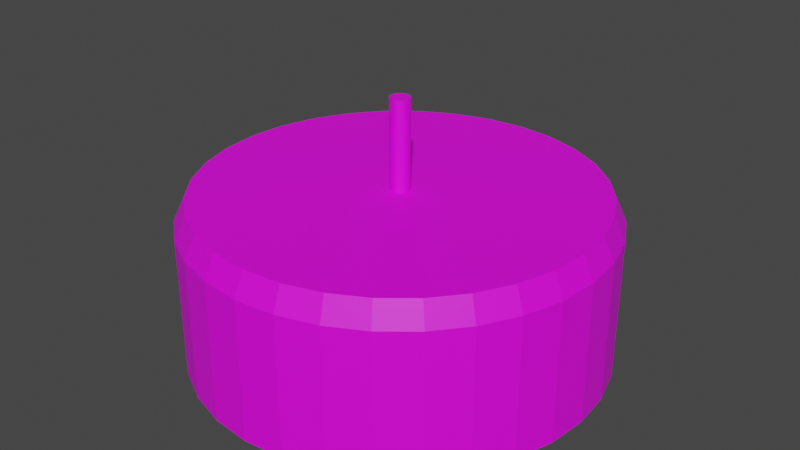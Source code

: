 # Source: low-poly-cake.blend  (saved by Blender 3.2.14; exported with 4.5.12 LTS)
import bpy
from mathutils import Matrix  # noqa: F401  (used for matrix-valued properties, if any)

bpy.ops.wm.read_factory_settings(use_empty=True)
scene = bpy.context.scene
scene.name = 'Scene'

# ---- images (referenced by path relative to the original .blend; pixels are not part of the script)
import os
ASSET_DIR = os.environ.get("B2B_ASSET_DIR", "")  # directory of the original .blend (textures are referenced by path, not embedded)
HERE = os.path.dirname(os.path.abspath(__file__))  # packed textures are extracted next to this script under _unpacked/

def load_image(name, relpath, width, height, colorspace="sRGB"):
    """Load a texture the original file referenced (path relative to the .blend, or extracted next to this script)."""
    p = next((c for c in (os.path.join(HERE, relpath), os.path.join(ASSET_DIR, relpath)) if relpath and os.path.exists(c)), "")
    if p:
        img = bpy.data.images.load(p, check_existing=True)
        img.name = name
    else:  # same state as the original file: an image datablock whose file is absent (Cycles renders it pink)
        img = bpy.data.images.new(name, width, height)
        img.source = "FILE"
        img.filepath = "//" + (relpath or name)
    img.colorspace_settings.name = colorspace
    return img
img_caketexture = load_image('cakeTexture', 'textures/cakeTexture.png', 1024, 1024, 'sRGB')
img_candeltexture = load_image('candelTexture', 'textures/candelTexture.png', 1024, 1024, 'sRGB')

# ---- materials (node trees are filled in below, after node groups)
mat_material_002 = bpy.data.materials.new('Material.002')
mat_material_002.use_transparent_shadow = False
mat_material_001 = bpy.data.materials.new('Material.001')
mat_material_001.use_transparent_shadow = False

# ---- material node trees
mat_material_002.use_nodes = True; mat_material_002.node_tree.nodes.clear()
_N = mat_material_002.node_tree.nodes; _L = mat_material_002.node_tree.links
n0 = _N.new('ShaderNodeBsdfPrincipled'); n0.name = 'Principled BSDF'; n0.location = (10, 300)
n0.distribution = 'GGX'
n0.subsurface_method = 'RANDOM_WALK_SKIN'
n0.inputs[3].default_value = 1.45
n0.inputs[27].default_value = (0.0, 0.0, 0.0, 1.0)
n0.inputs[28].default_value = 1.0
n1 = _N.new('ShaderNodeOutputMaterial'); n1.name = 'Material Output'; n1.location = (320, 270)
n2 = _N.new('ShaderNodeTexImage'); n2.name = 'Image Texture'; n2.location = (-440, 210)
n2.label = 'BASE COLOR'
n2.image = img_caketexture
_L.new(n0.outputs[0], n1.inputs[0])
_L.new(n2.outputs[0], n0.inputs[0])
n1.is_active_output = True
mat_material_001.use_nodes = True; mat_material_001.node_tree.nodes.clear()
_N = mat_material_001.node_tree.nodes; _L = mat_material_001.node_tree.links
n0 = _N.new('ShaderNodeBsdfPrincipled'); n0.name = 'Principled BSDF'; n0.location = (10, 300)
n0.distribution = 'GGX'
n0.subsurface_method = 'RANDOM_WALK_SKIN'
n0.inputs[3].default_value = 1.45
n0.inputs[27].default_value = (0.0, 0.0, 0.0, 1.0)
n0.inputs[28].default_value = 1.0
n1 = _N.new('ShaderNodeOutputMaterial'); n1.name = 'Material Output'; n1.location = (320, 270)
n2 = _N.new('ShaderNodeTexImage'); n2.name = 'Image Texture'; n2.location = (-440, 210)
n2.label = 'BASE COLOR'
n2.image = img_candeltexture
_L.new(n0.outputs[0], n1.inputs[0])
_L.new(n2.outputs[0], n0.inputs[0])
n1.is_active_output = True

# ---- world
world_world = bpy.data.worlds.new('World'); scene.world = world_world
world_world.use_nodes = True; world_world.node_tree.nodes.clear()
_N = world_world.node_tree.nodes; _L = world_world.node_tree.links
n0 = _N.new('ShaderNodeOutputWorld'); n0.name = 'World Output'; n0.location = (300, 300)
n1 = _N.new('ShaderNodeBackground'); n1.name = 'Background'; n1.location = (10, 300)
n1.inputs[0].default_value = (0.05088, 0.05088, 0.05088, 1.0)
_L.new(n1.outputs[0], n0.inputs[0])
n0.is_active_output = True
world_world.color = (0.05088, 0.05088, 0.05088)
world_world.use_sun_shadow = False
world_world.sun_shadow_jitter_overblur = 0.0

# ---- meshes
me_cylinder = bpy.data.meshes.new('Cylinder')
me_cylinder.from_pydata([(0.0, 1.0, -0.09035), (0.0, 1.0, -0.09035), (0.0, 1.0, -0.09035), (0.1951, 0.9808, -0.09035), (0.1951, 0.9808, -0.09035), (0.1951, 0.9808, -0.09035), (0.3827, 0.9239, -0.09035), (0.3827, 0.9239, -0.09035), (0.3827, 0.9239, -0.09035), (0.5556, 0.8315, -0.09035), (0.5556, 0.8315, -0.09035), (0.5556, 0.8315, -0.09035), (0.7071, 0.7071, -0.09035), (0.7071, 0.7071, -0.09035), (0.7071, 0.7071, -0.09035), (0.8315, 0.5556, -0.09035), (0.8315, 0.5556, -0.09035), (0.8315, 0.5556, -0.09035), (0.9239, 0.3827, -0.09035), (0.9239, 0.3827, -0.09035), (0.9239, 0.3827, -0.09035), (0.9808, 0.1951, -0.09035), (0.9808, 0.1951, -0.09035), (0.9808, 0.1951, -0.09035), (1.0, -4.371e-08, -0.09035), (1.0, -4.371e-08, -0.09035), (1.0, -4.371e-08, -0.09035), (0.9808, -0.1951, -0.09035), (0.9808, -0.1951, -0.09035), (0.9808, -0.1951, -0.09035), (0.9239, -0.3827, -0.09035), (0.9239, -0.3827, -0.09035), (0.9239, -0.3827, -0.09035), (0.8315, -0.5556, -0.09035), (0.8315, -0.5556, -0.09035), (0.8315, -0.5556, -0.09035), (0.7071, -0.7071, -0.09035), (0.7071, -0.7071, -0.09035), (0.7071, -0.7071, -0.09035), (0.5556, -0.8315, -0.09035), (0.5556, -0.8315, -0.09035), (0.5556, -0.8315, -0.09035), (0.3827, -0.9239, -0.09035), (0.3827, -0.9239, -0.09035), (0.3827, -0.9239, -0.09035), (0.1951, -0.9808, -0.09035), (0.1951, -0.9808, -0.09035), (0.1951, -0.9808, -0.09035), (-8.742e-08, -1.0, -0.09035), (-8.742e-08, -1.0, -0.09035), (-8.742e-08, -1.0, -0.09035), (-0.1951, -0.9808, -0.09035), (-0.1951, -0.9808, -0.09035), (-0.1951, -0.9808, -0.09035), (-0.3827, -0.9239, -0.09035), (-0.3827, -0.9239, -0.09035), (-0.3827, -0.9239, -0.09035), (-0.5556, -0.8315, -0.09035), (-0.5556, -0.8315, -0.09035), (-0.5556, -0.8315, -0.09035), (-0.7071, -0.7071, -0.09035), (-0.7071, -0.7071, -0.09035), (-0.7071, -0.7071, -0.09035), (-0.8315, -0.5556, -0.09035), (-0.8315, -0.5556, -0.09035), (-0.8315, -0.5556, -0.09035), (-0.9239, -0.3827, -0.09035), (-0.9239, -0.3827, -0.09035), (-0.9239, -0.3827, -0.09035), (-0.9808, -0.1951, -0.09035), (-0.9808, -0.1951, -0.09035), (-0.9808, -0.1951, -0.09035), (-1.0, 1.192e-08, -0.09035), (-1.0, 1.192e-08, -0.09035), (-1.0, 1.192e-08, -0.09035), (-0.9808, 0.1951, -0.09035), (-0.9808, 0.1951, -0.09035), (-0.9808, 0.1951, -0.09035), (-0.9239, 0.3827, -0.09035), (-0.9239, 0.3827, -0.09035), (-0.9239, 0.3827, -0.09035), (-0.8315, 0.5556, -0.09035), (-0.8315, 0.5556, -0.09035), (-0.8315, 0.5556, -0.09035), (-0.7071, 0.7071, -0.09035), (-0.7071, 0.7071, -0.09035), (-0.7071, 0.7071, -0.09035), (-0.5556, 0.8315, -0.09035), (-0.5556, 0.8315, -0.09035), (-0.5556, 0.8315, -0.09035), (-0.3827, 0.9239, -0.09035), (-0.3827, 0.9239, -0.09035), (-0.3827, 0.9239, -0.09035), (-0.1951, 0.9808, -0.09035), (-0.1951, 0.9808, -0.09035), (-0.1951, 0.9808, -0.09035), (-2.844e-08, 0.9473, 2.111), (-2.844e-08, 0.9473, 2.111), (-2.844e-08, 0.9473, 2.111), (0.0, 1.0, 1.8), (0.0, 1.0, 1.8), (0.0, 1.0, 1.8), (0.0, 1.0, 1.8), (0.1848, 0.9291, 2.111), (0.1848, 0.9291, 2.111), (0.1848, 0.9291, 2.111), (0.1951, 0.9808, 1.8), (0.1951, 0.9808, 1.8), (0.1951, 0.9808, 1.8), (0.1951, 0.9808, 1.8), (0.3625, 0.8752, 2.111), (0.3625, 0.8752, 2.111), (0.3625, 0.8752, 2.111), (0.3827, 0.9239, 1.8), (0.3827, 0.9239, 1.8), (0.3827, 0.9239, 1.8), (0.3827, 0.9239, 1.8), (0.5263, 0.7876, 2.111), (0.5263, 0.7876, 2.111), (0.5263, 0.7876, 2.111), (0.5556, 0.8315, 1.8), (0.5556, 0.8315, 1.8), (0.5556, 0.8315, 1.8), (0.5556, 0.8315, 1.8), (0.6698, 0.6698, 2.111), (0.6698, 0.6698, 2.111), (0.6698, 0.6698, 2.111), (0.7071, 0.7071, 1.8), (0.7071, 0.7071, 1.8), (0.7071, 0.7071, 1.8), (0.7071, 0.7071, 1.8), (0.7876, 0.5263, 2.111), (0.7876, 0.5263, 2.111), (0.7876, 0.5263, 2.111), (0.8315, 0.5556, 1.8), (0.8315, 0.5556, 1.8), (0.8315, 0.5556, 1.8), (0.8315, 0.5556, 1.8), (0.8752, 0.3625, 2.111), (0.8752, 0.3625, 2.111), (0.8752, 0.3625, 2.111), (0.9239, 0.3827, 1.8), (0.9239, 0.3827, 1.8), (0.9239, 0.3827, 1.8), (0.9239, 0.3827, 1.8), (0.9291, 0.1848, 2.111), (0.9291, 0.1848, 2.111), (0.9291, 0.1848, 2.111), (0.9808, 0.1951, 1.8), (0.9808, 0.1951, 1.8), (0.9808, 0.1951, 1.8), (0.9808, 0.1951, 1.8), (0.9473, -3.901e-08, 2.111), (0.9473, -3.901e-08, 2.111), (0.9473, -3.901e-08, 2.111), (1.0, -4.371e-08, 1.8), (1.0, -4.371e-08, 1.8), (1.0, -4.371e-08, 1.8), (1.0, -4.371e-08, 1.8), (0.9291, -0.1848, 2.111), (0.9291, -0.1848, 2.111), (0.9291, -0.1848, 2.111), (0.9808, -0.1951, 1.8), (0.9808, -0.1951, 1.8), (0.9808, -0.1951, 1.8), (0.9808, -0.1951, 1.8), (0.8752, -0.3625, 2.111), (0.8752, -0.3625, 2.111), (0.8752, -0.3625, 2.111), (0.9239, -0.3827, 1.8), (0.9239, -0.3827, 1.8), (0.9239, -0.3827, 1.8), (0.9239, -0.3827, 1.8), (0.7876, -0.5263, 2.111), (0.7876, -0.5263, 2.111), (0.7876, -0.5263, 2.111), (0.8315, -0.5556, 1.8), (0.8315, -0.5556, 1.8), (0.8315, -0.5556, 1.8), (0.8315, -0.5556, 1.8), (0.6698, -0.6698, 2.111), (0.6698, -0.6698, 2.111), (0.6698, -0.6698, 2.111), (0.7071, -0.7071, 1.8), (0.7071, -0.7071, 1.8), (0.7071, -0.7071, 1.8), (0.7071, -0.7071, 1.8), (0.5263, -0.7876, 2.111), (0.5263, -0.7876, 2.111), (0.5263, -0.7876, 2.111), (0.5556, -0.8315, 1.8), (0.5556, -0.8315, 1.8), (0.5556, -0.8315, 1.8), (0.5556, -0.8315, 1.8), (0.3625, -0.8752, 2.111), (0.3625, -0.8752, 2.111), (0.3625, -0.8752, 2.111), (0.3827, -0.9239, 1.8), (0.3827, -0.9239, 1.8), (0.3827, -0.9239, 1.8), (0.3827, -0.9239, 1.8), (0.1848, -0.9291, 2.111), (0.1848, -0.9291, 2.111), (0.1848, -0.9291, 2.111), (0.1951, -0.9808, 1.8), (0.1951, -0.9808, 1.8), (0.1951, -0.9808, 1.8), (0.1951, -0.9808, 1.8), (-7.8e-08, -0.9473, 2.111), (-7.8e-08, -0.9473, 2.111), (-7.8e-08, -0.9473, 2.111), (-8.742e-08, -1.0, 1.8), (-8.742e-08, -1.0, 1.8), (-8.742e-08, -1.0, 1.8), (-8.742e-08, -1.0, 1.8), (-0.1848, -0.9291, 2.111), (-0.1848, -0.9291, 2.111), (-0.1848, -0.9291, 2.111), (-0.1951, -0.9808, 1.8), (-0.1951, -0.9808, 1.8), (-0.1951, -0.9808, 1.8), (-0.1951, -0.9808, 1.8), (-0.3625, -0.8752, 2.111), (-0.3625, -0.8752, 2.111), (-0.3625, -0.8752, 2.111), (-0.3827, -0.9239, 1.8), (-0.3827, -0.9239, 1.8), (-0.3827, -0.9239, 1.8), (-0.3827, -0.9239, 1.8), (-0.5263, -0.7876, 2.111), (-0.5263, -0.7876, 2.111), (-0.5263, -0.7876, 2.111), (-0.5556, -0.8315, 1.8), (-0.5556, -0.8315, 1.8), (-0.5556, -0.8315, 1.8), (-0.5556, -0.8315, 1.8), (-0.6698, -0.6698, 2.111), (-0.6698, -0.6698, 2.111), (-0.6698, -0.6698, 2.111), (-0.7071, -0.7071, 1.8), (-0.7071, -0.7071, 1.8), (-0.7071, -0.7071, 1.8), (-0.7071, -0.7071, 1.8), (-0.7876, -0.5263, 2.111), (-0.7876, -0.5263, 2.111), (-0.7876, -0.5263, 2.111), (-0.8315, -0.5556, 1.8), (-0.8315, -0.5556, 1.8), (-0.8315, -0.5556, 1.8), (-0.8315, -0.5556, 1.8), (-0.8752, -0.3625, 2.111), (-0.8752, -0.3625, 2.111), (-0.8752, -0.3625, 2.111), (-0.9239, -0.3827, 1.8), (-0.9239, -0.3827, 1.8), (-0.9239, -0.3827, 1.8), (-0.9239, -0.3827, 1.8), (-0.9291, -0.1848, 2.111), (-0.9291, -0.1848, 2.111), (-0.9291, -0.1848, 2.111), (-0.9808, -0.1951, 1.8), (-0.9808, -0.1951, 1.8), (-0.9808, -0.1951, 1.8), (-0.9808, -0.1951, 1.8), (-0.9473, 1.253e-08, 2.111), (-0.9473, 1.253e-08, 2.111), (-0.9473, 1.253e-08, 2.111), (-1.0, 1.192e-08, 1.8), (-1.0, 1.192e-08, 1.8), (-1.0, 1.192e-08, 1.8), (-1.0, 1.192e-08, 1.8), (-0.9291, 0.1848, 2.111), (-0.9291, 0.1848, 2.111), (-0.9291, 0.1848, 2.111), (-0.9808, 0.1951, 1.8), (-0.9808, 0.1951, 1.8), (-0.9808, 0.1951, 1.8), (-0.9808, 0.1951, 1.8), (-0.8752, 0.3625, 2.111), (-0.8752, 0.3625, 2.111), (-0.8752, 0.3625, 2.111), (-0.9239, 0.3827, 1.8), (-0.9239, 0.3827, 1.8), (-0.9239, 0.3827, 1.8), (-0.9239, 0.3827, 1.8), (-0.7876, 0.5263, 2.111), (-0.7876, 0.5263, 2.111), (-0.7876, 0.5263, 2.111), (-0.8315, 0.5556, 1.8), (-0.8315, 0.5556, 1.8), (-0.8315, 0.5556, 1.8), (-0.8315, 0.5556, 1.8), (-0.6698, 0.6698, 2.111), (-0.6698, 0.6698, 2.111), (-0.6698, 0.6698, 2.111), (-0.7071, 0.7071, 1.8), (-0.7071, 0.7071, 1.8), (-0.7071, 0.7071, 1.8), (-0.7071, 0.7071, 1.8), (-0.5263, 0.7876, 2.111), (-0.5263, 0.7876, 2.111), (-0.5263, 0.7876, 2.111), (-0.5556, 0.8315, 1.8), (-0.5556, 0.8315, 1.8), (-0.5556, 0.8315, 1.8), (-0.5556, 0.8315, 1.8), (-0.3625, 0.8752, 2.111), (-0.3625, 0.8752, 2.111), (-0.3625, 0.8752, 2.111), (-0.3827, 0.9239, 1.8), (-0.3827, 0.9239, 1.8), (-0.3827, 0.9239, 1.8), (-0.3827, 0.9239, 1.8), (-0.1848, 0.9291, 2.111), (-0.1848, 0.9291, 2.111), (-0.1848, 0.9291, 2.111), (-0.1951, 0.9808, 1.8), (-0.1951, 0.9808, 1.8), (-0.1951, 0.9808, 1.8), (-0.1951, 0.9808, 1.8)], [], [(94, 318, 99), (94, 99, 0), (8, 116, 121), (8, 121, 10), (11, 123, 128), (11, 128, 13), (14, 130, 135), (14, 135, 16), (17, 137, 142), (17, 142, 19), (20, 144, 149), (20, 149, 22), (23, 151, 157), (23, 157, 25), (26, 158, 165), (26, 165, 29), (28, 163, 172), (28, 172, 32), (31, 170, 179), (31, 179, 35), (34, 177, 186), (34, 186, 38), (37, 184, 193), (37, 193, 41), (40, 191, 200), (40, 200, 44), (43, 198, 207), (43, 207, 47), (46, 205, 214), (46, 214, 50), (48, 211, 220), (48, 220, 52), (51, 218, 227), (51, 227, 55), (54, 225, 234), (54, 234, 58), (57, 232, 241), (57, 241, 61), (60, 239, 248), (60, 248, 64), (63, 246, 255), (63, 255, 67), (66, 253, 262), (66, 262, 70), (69, 260, 268), (69, 268, 73), (72, 267, 274), (72, 274, 75), (76, 276, 281), (76, 281, 78), (79, 283, 288), (79, 288, 81), (82, 290, 295), (82, 295, 84), (85, 297, 302), (85, 302, 87), (88, 304, 309), (88, 309, 90), (91, 311, 316), (91, 316, 93), (2, 102, 107), (2, 107, 4), (5, 109, 114), (5, 114, 7), (95, 1, 3), (3, 6, 9), (9, 12, 15), (15, 18, 21), (21, 24, 27), (27, 30, 33), (33, 36, 39), (39, 42, 45), (45, 49, 53), (53, 56, 59), (59, 62, 65), (65, 68, 71), (71, 74, 77), (77, 80, 83), (83, 86, 89), (89, 92, 95), (95, 3, 9), (9, 15, 21), (21, 27, 33), (33, 39, 45), (45, 53, 59), (59, 65, 71), (71, 77, 83), (83, 89, 95), (95, 9, 21), (21, 33, 45), (45, 59, 71), (71, 83, 95), (95, 21, 45), (45, 71, 95), (106, 101, 98), (106, 98, 104), (113, 108, 105), (113, 105, 111), (120, 115, 112), (120, 112, 118), (127, 122, 119), (127, 119, 125), (134, 129, 126), (134, 126, 132), (141, 136, 133), (141, 133, 139), (148, 143, 140), (148, 140, 146), (155, 150, 147), (155, 147, 153), (164, 156, 154), (164, 154, 161), (171, 162, 160), (171, 160, 168), (178, 169, 167), (178, 167, 175), (185, 176, 174), (185, 174, 182), (192, 183, 181), (192, 181, 189), (199, 190, 188), (199, 188, 196), (206, 197, 195), (206, 195, 203), (213, 204, 202), (213, 202, 210), (221, 212, 208), (221, 208, 216), (228, 219, 215), (228, 215, 223), (235, 226, 222), (235, 222, 230), (242, 233, 229), (242, 229, 237), (249, 240, 236), (249, 236, 244), (256, 247, 243), (256, 243, 251), (263, 254, 250), (263, 250, 258), (270, 261, 257), (270, 257, 265), (275, 269, 264), (275, 264, 271), (282, 277, 272), (282, 272, 278), (289, 284, 279), (289, 279, 285), (296, 291, 286), (296, 286, 292), (303, 298, 293), (303, 293, 299), (310, 305, 300), (310, 300, 306), (317, 312, 307), (317, 307, 313), (100, 319, 314), (100, 314, 96), (110, 103, 97), (97, 315, 308), (308, 301, 294), (294, 287, 280), (280, 273, 266), (266, 259, 252), (252, 245, 238), (238, 231, 224), (224, 217, 209), (209, 201, 194), (194, 187, 180), (180, 173, 166), (166, 159, 152), (152, 145, 138), (138, 131, 124), (124, 117, 110), (110, 97, 308), (308, 294, 280), (280, 266, 252), (252, 238, 224), (224, 209, 194), (194, 180, 166), (166, 152, 138), (138, 124, 110), (110, 308, 280), (280, 252, 224), (224, 194, 166), (166, 138, 110), (110, 280, 224), (224, 166, 110)])
me_cylinder.polygons.foreach_set('use_smooth', [1, 1, 0, 0, 0, 0, 0, 0, 0, 0, 0, 0, 1, 1, 0, 0, 0, 0, 0, 0, 1, 1, 0, 0, 0, 0, 1, 1, 1, 1, 0, 0, 1, 1, 1, 1, 0, 0, 0, 0, 0, 0, 0, 0, 1, 1, 1, 1, 0, 0, 0, 0, 1, 1, 0, 0, 1, 1, 0, 0, 0, 0, 0, 0, 0, 0, 1, 1, 0, 1, 0, 0, 0, 0, 0, 0, 0, 0, 0, 0, 0, 0, 0, 0, 0, 0, 0, 0, 1, 0, 0, 0, 0, 0, 0, 0, 0, 0, 0, 0, 1, 1, 0, 0, 1, 0, 0, 0, 0, 0, 0, 0, 0, 0, 0, 0, 0, 0, 1, 0, 0, 0, 1, 0, 0, 0, 0, 0, 0, 0, 0, 0, 0, 1, 0, 0, 0, 0, 0, 0, 0, 0, 0, 0, 0, 1, 0, 0, 1, 0, 0, 0, 1, 1, 0, 0, 0, 0, 0, 0, 0, 0, 0, 0, 0, 0, 0, 0, 0, 0, 0, 0, 0, 0, 0, 0, 0, 0, 0, 0, 0, 0, 0, 0, 0, 0, 0, 0])
_uv = me_cylinder.uv_layers.new(name='UVMap')
_uv.uv.foreach_set('vector', [0.03125, 0.5, 0.03125, 0.9727, 0.0, 0.9727, 0.03125, 0.5, 0.0, 0.9727, 0.0, 0.5, 0.9375, 0.5, 0.9375, 0.9727, 0.9062, 0.9727, 0.9375, 0.5, 0.9062, 0.9727, 0.9062, 0.5, 0.9062, 0.5, 0.9062, 0.9727, 0.875, 0.9727, 0.9062, 0.5, 0.875, 0.9727, 0.875, 0.5, 0.875, 0.5, 0.875, 0.9727, 0.8438, 0.9727, 0.875, 0.5, 0.8438, 0.9727, 0.8438, 0.5, 0.8438, 0.5, 0.8438, 0.9727, 0.8125, 0.9727, 0.8438, 0.5, 0.8125, 0.9727, 0.8125, 0.5, 0.8125, 0.5, 0.8125, 0.9727, 0.7812, 0.9727, 0.8125, 0.5, 0.7812, 0.9727, 0.7812, 0.5, 0.7812, 0.5, 0.7812, 0.9727, 0.75, 0.9727, 0.7812, 0.5, 0.75, 0.9727, 0.75, 0.5, 0.75, 0.5, 0.75, 0.9727, 0.7188, 0.9727, 0.75, 0.5, 0.7188, 0.9727, 0.7188, 0.5, 0.7188, 0.5, 0.7188, 0.9727, 0.6875, 0.9727, 0.7188, 0.5, 0.6875, 0.9727, 0.6875, 0.5, 0.6875, 0.5, 0.6875, 0.9727, 0.6562, 0.9727, 0.6875, 0.5, 0.6562, 0.9727, 0.6562, 0.5, 0.6562, 0.5, 0.6562, 0.9727, 0.625, 0.9727, 0.6562, 0.5, 0.625, 0.9727, 0.625, 0.5, 0.625, 0.5, 0.625, 0.9727, 0.5938, 0.9727, 0.625, 0.5, 0.5938, 0.9727, 0.5938, 0.5, 0.5938, 0.5, 0.5938, 0.9727, 0.5625, 0.9727, 0.5938, 0.5, 0.5625, 0.9727, 0.5625, 0.5, 0.5625, 0.5, 0.5625, 0.9727, 0.5312, 0.9727, 0.5625, 0.5, 0.5312, 0.9727, 0.5312, 0.5, 0.5312, 0.5, 0.5312, 0.9727, 0.5, 0.9727, 0.5312, 0.5, 0.5, 0.9727, 0.5, 0.5, 0.5, 0.5, 0.5, 0.9727, 0.4688, 0.9727, 0.5, 0.5, 0.4688, 0.9727, 0.4688, 0.5, 0.4688, 0.5, 0.4688, 0.9727, 0.4375, 0.9727, 0.4688, 0.5, 0.4375, 0.9727, 0.4375, 0.5, 0.4375, 0.5, 0.4375, 0.9727, 0.4062, 0.9727, 0.4375, 0.5, 0.4062, 0.9727, 0.4062, 0.5, 0.4062, 0.5, 0.4062, 0.9727, 0.375, 0.9727, 0.4062, 0.5, 0.375, 0.9727, 0.375, 0.5, 0.375, 0.5, 0.375, 0.9727, 0.3438, 0.9727, 0.375, 0.5, 0.3438, 0.9727, 0.3438, 0.5, 0.3438, 0.5, 0.3438, 0.9727, 0.3125, 0.9727, 0.3438, 0.5, 0.3125, 0.9727, 0.3125, 0.5, 0.3125, 0.5, 0.3125, 0.9727, 0.2812, 0.9727, 0.3125, 0.5, 0.2812, 0.9727, 0.2812, 0.5, 0.2812, 0.5, 0.2812, 0.9727, 0.25, 0.9727, 0.2812, 0.5, 0.25, 0.9727, 0.25, 0.5, 0.25, 0.5, 0.25, 0.9727, 0.2188, 0.9727, 0.25, 0.5, 0.2188, 0.9727, 0.2188, 0.5, 0.2188, 0.5, 0.2188, 0.9727, 0.1875, 0.9727, 0.2188, 0.5, 0.1875, 0.9727, 0.1875, 0.5, 0.1875, 0.5, 0.1875, 0.9727, 0.1562, 0.9727, 0.1875, 0.5, 0.1562, 0.9727, 0.1562, 0.5, 0.1562, 0.5, 0.1562, 0.9727, 0.125, 0.9727, 0.1562, 0.5, 0.125, 0.9727, 0.125, 0.5, 0.125, 0.5, 0.125, 0.9727, 0.09375, 0.9727, 0.125, 0.5, 0.09375, 0.9727, 0.09375, 0.5, 0.09375, 0.5, 0.09375, 0.9727, 0.0625, 0.9727, 0.09375, 0.5, 0.0625, 0.9727, 0.0625, 0.5, 0.0625, 0.5, 0.0625, 0.9727, 0.03125, 0.9727, 0.0625, 0.5, 0.03125, 0.9727, 0.03125, 0.5, 1.0, 0.5, 1.0, 0.9727, 0.9688, 0.9727, 1.0, 0.5, 0.9688, 0.9727, 0.9688, 0.5, 0.9688, 0.5, 0.9688, 0.9727, 0.9375, 0.9727, 0.9688, 0.5, 0.9375, 0.9727, 0.9375, 0.5, 0.7032, 0.4854, 0.75, 0.49, 0.7968, 0.4854, 0.7968, 0.4854, 0.8418, 0.4717, 0.8833, 0.4496, 0.8833, 0.4496, 0.9197, 0.4197, 0.9496, 0.3833, 0.9496, 0.3833, 0.9717, 0.3418, 0.9854, 0.2968, 0.9854, 0.2968, 0.99, 0.25, 0.9854, 0.2032, 0.9854, 0.2032, 0.9717, 0.1582, 0.9496, 0.1167, 0.9496, 0.1167, 0.9197, 0.08029, 0.8833, 0.05045, 0.8833, 0.05045, 0.8418, 0.02827, 0.7968, 0.01461, 0.7968, 0.01461, 0.75, 0.01, 0.7032, 0.01461, 0.7032, 0.01461, 0.6582, 0.02827, 0.6167, 0.05045, 0.6167, 0.05045, 0.5803, 0.08029, 0.5504, 0.1167, 0.5504, 0.1167, 0.5283, 0.1582, 0.5146, 0.2032, 0.5146, 0.2032, 0.51, 0.25, 0.5146, 0.2968, 0.5146, 0.2968, 0.5283, 0.3418, 0.5504, 0.3833, 0.5504, 0.3833, 0.5803, 0.4197, 0.6167, 0.4496, 0.6167, 0.4496, 0.6582, 0.4717, 0.7032, 0.4854, 0.7032, 0.4854, 0.7968, 0.4854, 0.8833, 0.4496, 0.8833, 0.4496, 0.9496, 0.3833, 0.9854, 0.2968, 0.9854, 0.2968, 0.9854, 0.2032, 0.9496, 0.1167, 0.9496, 0.1167, 0.8833, 0.05045, 0.7968, 0.01461, 0.7968, 0.01461, 0.7032, 0.01461, 0.6167, 0.05045, 0.6167, 0.05045, 0.5504, 0.1167, 0.5146, 0.2032, 0.5146, 0.2032, 0.5146, 0.2968, 0.5504, 0.3833, 0.5504, 0.3833, 0.6167, 0.4496, 0.7032, 0.4854, 0.7032, 0.4854, 0.8833, 0.4496, 0.9854, 0.2968, 0.9854, 0.2968, 0.9496, 0.1167, 0.7968, 0.01461, 0.7968, 0.01461, 0.6167, 0.05045, 0.5146, 0.2032, 0.5146, 0.2032, 0.5504, 0.3833, 0.7032, 0.4854, 0.7032, 0.4854, 0.9854, 0.2968, 0.7968, 0.01461, 0.7968, 0.01461, 0.5146, 0.2032, 0.7032, 0.4854, 0.9688, 0.9727, 1.0, 0.9727, 0.9983, 1.0, 0.9688, 0.9727, 0.9983, 1.0, 0.9705, 1.0, 0.9375, 0.9727, 0.9688, 0.9727, 0.967, 1.0, 0.9375, 0.9727, 0.967, 1.0, 0.9392, 1.0, 0.9062, 0.9727, 0.9375, 0.9727, 0.9358, 1.0, 0.9062, 0.9727, 0.9358, 1.0, 0.908, 1.0, 0.875, 0.9727, 0.9062, 0.9727, 0.9045, 1.0, 0.875, 0.9727, 0.9045, 1.0, 0.8767, 1.0, 0.8438, 0.9727, 0.875, 0.9727, 0.8733, 1.0, 0.8438, 0.9727, 0.8733, 1.0, 0.8455, 1.0, 0.8125, 0.9727, 0.8438, 0.9727, 0.842, 1.0, 0.8125, 0.9727, 0.842, 1.0, 0.8142, 1.0, 0.7812, 0.9727, 0.8125, 0.9727, 0.8108, 1.0, 0.7812, 0.9727, 0.8108, 1.0, 0.783, 1.0, 0.75, 0.9727, 0.7812, 0.9727, 0.7795, 1.0, 0.75, 0.9727, 0.7795, 1.0, 0.7517, 1.0, 0.7188, 0.9727, 0.75, 0.9727, 0.7483, 1.0, 0.7188, 0.9727, 0.7483, 1.0, 0.7205, 1.0, 0.6875, 0.9727, 0.7188, 0.9727, 0.717, 1.0, 0.6875, 0.9727, 0.717, 1.0, 0.6892, 1.0, 0.6562, 0.9727, 0.6875, 0.9727, 0.6858, 1.0, 0.6562, 0.9727, 0.6858, 1.0, 0.658, 1.0, 0.625, 0.9727, 0.6562, 0.9727, 0.6545, 1.0, 0.625, 0.9727, 0.6545, 1.0, 0.6267, 1.0, 0.5938, 0.9727, 0.625, 0.9727, 0.6233, 1.0, 0.5938, 0.9727, 0.6233, 1.0, 0.5955, 1.0, 0.5625, 0.9727, 0.5938, 0.9727, 0.592, 1.0, 0.5625, 0.9727, 0.592, 1.0, 0.5642, 1.0, 0.5312, 0.9727, 0.5625, 0.9727, 0.5608, 1.0, 0.5312, 0.9727, 0.5608, 1.0, 0.533, 1.0, 0.5, 0.9727, 0.5312, 0.9727, 0.5295, 1.0, 0.5, 0.9727, 0.5295, 1.0, 0.5017, 1.0, 0.4688, 0.9727, 0.5, 0.9727, 0.4983, 1.0, 0.4688, 0.9727, 0.4983, 1.0, 0.4705, 1.0, 0.4375, 0.9727, 0.4688, 0.9727, 0.467, 1.0, 0.4375, 0.9727, 0.467, 1.0, 0.4392, 1.0, 0.4062, 0.9727, 0.4375, 0.9727, 0.4358, 1.0, 0.4062, 0.9727, 0.4358, 1.0, 0.408, 1.0, 0.375, 0.9727, 0.4062, 0.9727, 0.4045, 1.0, 0.375, 0.9727, 0.4045, 1.0, 0.3767, 1.0, 0.3438, 0.9727, 0.375, 0.9727, 0.3733, 1.0, 0.3438, 0.9727, 0.3733, 1.0, 0.3455, 1.0, 0.3125, 0.9727, 0.3438, 0.9727, 0.342, 1.0, 0.3125, 0.9727, 0.342, 1.0, 0.3142, 1.0, 0.2812, 0.9727, 0.3125, 0.9727, 0.3108, 1.0, 0.2812, 0.9727, 0.3108, 1.0, 0.283, 1.0, 0.25, 0.9727, 0.2812, 0.9727, 0.2795, 1.0, 0.25, 0.9727, 0.2795, 1.0, 0.2517, 1.0, 0.2188, 0.9727, 0.25, 0.9727, 0.2483, 1.0, 0.2188, 0.9727, 0.2483, 1.0, 0.2205, 1.0, 0.1875, 0.9727, 0.2188, 0.9727, 0.217, 1.0, 0.1875, 0.9727, 0.217, 1.0, 0.1892, 1.0, 0.1562, 0.9727, 0.1875, 0.9727, 0.1858, 1.0, 0.1562, 0.9727, 0.1858, 1.0, 0.158, 1.0, 0.125, 0.9727, 0.1562, 0.9727, 0.1545, 1.0, 0.125, 0.9727, 0.1545, 1.0, 0.1267, 1.0, 0.09375, 0.9727, 0.125, 0.9727, 0.1233, 1.0, 0.09375, 0.9727, 0.1233, 1.0, 0.09547, 1.0, 0.0625, 0.9727, 0.09375, 0.9727, 0.09203, 1.0, 0.0625, 0.9727, 0.09203, 1.0, 0.06422, 1.0, 0.03125, 0.9727, 0.0625, 0.9727, 0.06078, 1.0, 0.03125, 0.9727, 0.06078, 1.0, 0.03297, 1.0, 0.0, 0.9727, 0.03125, 0.9727, 0.02953, 1.0, 0.0, 0.9727, 0.02953, 1.0, 0.001717, 1.0, 0.3317, 0.4474, 0.2917, 0.4595, 0.25, 0.4636, 0.25, 0.4636, 0.2083, 0.4595, 0.1683, 0.4474, 0.1683, 0.4474, 0.1313, 0.4276, 0.09895, 0.4011, 0.09895, 0.4011, 0.07238, 0.3687, 0.05264, 0.3317, 0.05264, 0.3317, 0.04048, 0.2917, 0.03638, 0.25, 0.03638, 0.25, 0.04048, 0.2083, 0.05264, 0.1683, 0.05264, 0.1683, 0.07238, 0.1313, 0.09895, 0.09895, 0.09895, 0.09895, 0.1313, 0.07238, 0.1683, 0.05264, 0.1683, 0.05264, 0.2083, 0.04048, 0.25, 0.03638, 0.25, 0.03638, 0.2917, 0.04048, 0.3317, 0.05264, 0.3317, 0.05264, 0.3687, 0.07238, 0.4011, 0.09895, 0.4011, 0.09895, 0.4276, 0.1313, 0.4474, 0.1683, 0.4474, 0.1683, 0.4595, 0.2083, 0.4636, 0.25, 0.4636, 0.25, 0.4595, 0.2917, 0.4474, 0.3317, 0.4474, 0.3317, 0.4276, 0.3687, 0.4011, 0.4011, 0.4011, 0.4011, 0.3687, 0.4276, 0.3317, 0.4474, 0.3317, 0.4474, 0.25, 0.4636, 0.1683, 0.4474, 0.1683, 0.4474, 0.09895, 0.4011, 0.05264, 0.3317, 0.05264, 0.3317, 0.03638, 0.25, 0.05264, 0.1683, 0.05264, 0.1683, 0.09895, 0.09895, 0.1683, 0.05264, 0.1683, 0.05264, 0.25, 0.03638, 0.3317, 0.05264, 0.3317, 0.05264, 0.4011, 0.09895, 0.4474, 0.1683, 0.4474, 0.1683, 0.4636, 0.25, 0.4474, 0.3317, 0.4474, 0.3317, 0.4011, 0.4011, 0.3317, 0.4474, 0.3317, 0.4474, 0.1683, 0.4474, 0.05264, 0.3317, 0.05264, 0.3317, 0.05264, 0.1683, 0.1683, 0.05264, 0.1683, 0.05264, 0.3317, 0.05264, 0.4474, 0.1683, 0.4474, 0.1683, 0.4474, 0.3317, 0.3317, 0.4474, 0.3317, 0.4474, 0.05264, 0.3317, 0.1683, 0.05264, 0.1683, 0.05264, 0.4474, 0.1683, 0.3317, 0.4474])
me_cylinder.materials.append(mat_material_002)
me_cylinder.update()
me_cylinder.normals_split_custom_set([tuple(v) for v in zip(*[iter([-0.09802, 0.9952, 0.0, -0.09802, 0.9952, 0.0, -0.09802, 0.9952, 0.0, -0.09802, 0.9952, 0.0, -0.09802, 0.9952, 0.0, -0.09802, 0.9952, 0.0, 0.4714, 0.8819, 0.0, 0.4714, 0.8819, 0.0, 0.4714, 0.8819, 0.0, 0.4714, 0.8819, 0.0, 0.4714, 0.8819, 0.0, 0.4714, 0.8819, 0.0, 0.6344, 0.773, 0.0, 0.6344, 0.773, 0.0, 0.6344, 0.773, 0.0, 0.6344, 0.773, 0.0, 0.6344, 0.773, 0.0, 0.6344, 0.773, 0.0, 0.773, 0.6344, 0.0, 0.773, 0.6344, 0.0, 0.773, 0.6344, 0.0, 0.773, 0.6344, 0.0, 0.773, 0.6344, 0.0, 0.773, 0.6344, 0.0, 0.8819, 0.4714, 0.0, 0.8819, 0.4714, 0.0, 0.8819, 0.4714, 0.0, 0.8819, 0.4714, 0.0, 0.8819, 0.4714, 0.0, 0.8819, 0.4714, 0.0, 0.9569, 0.2903, 0.0, 0.9569, 0.2903, 0.0, 0.9569, 0.2903, 0.0, 0.9569, 0.2903, 0.0, 0.9569, 0.2903, 0.0, 0.9569, 0.2903, 0.0, 0.9952, 0.09802, 0.0, 0.9952, 0.09802, 0.0, 0.9952, 0.09802, 0.0, 0.9952, 0.09802, 0.0, 0.9952, 0.09802, 0.0, 0.9952, 0.09802, 0.0, 0.9952, -0.09802, 0.0, 0.9952, -0.09802, 0.0, 0.9952, -0.09802, 0.0, 0.9952, -0.09802, 0.0, 0.9952, -0.09802, 0.0, 0.9952, -0.09802, 0.0, 0.9569, -0.2903, 0.0, 0.9569, -0.2903, 0.0, 0.9569, -0.2903, 0.0, 0.9569, -0.2903, 0.0, 0.9569, -0.2903, 0.0, 0.9569, -0.2903, 0.0, 0.8819, -0.4714, 0.0, 0.8819, -0.4714, 0.0, 0.8819, -0.4714, 0.0, 0.8819, -0.4714, 0.0, 0.8819, -0.4714, 0.0, 0.8819, -0.4714, 0.0, 0.773, -0.6344, 0.0, 0.773, -0.6344, 0.0, 0.773, -0.6344, 0.0, 0.773, -0.6344, 0.0, 0.773, -0.6344, 0.0, 0.773, -0.6344, 0.0, 0.6344, -0.773, 0.0, 0.6344, -0.773, 0.0, 0.6344, -0.773, 0.0, 0.6344, -0.773, 0.0, 0.6344, -0.773, 0.0, 0.6344, -0.773, 0.0, 0.4714, -0.8819, 0.0, 0.4714, -0.8819, 0.0, 0.4714, -0.8819, 0.0, 0.4714, -0.8819, 0.0, 0.4714, -0.8819, 0.0, 0.4714, -0.8819, 0.0, 0.2903, -0.9569, 0.0, 0.2903, -0.9569, 0.0, 0.2903, -0.9569, 0.0, 0.2903, -0.9569, 0.0, 0.2903, -0.9569, 0.0, 0.2903, -0.9569, 0.0, 0.09802, -0.9952, 0.0, 0.09802, -0.9952, 0.0, 0.09802, -0.9952, 0.0, 0.09802, -0.9952, 0.0, 0.09802, -0.9952, 0.0, 0.09802, -0.9952, 0.0, -0.09802, -0.9952, 0.0, -0.09802, -0.9952, 0.0, -0.09802, -0.9952, 0.0, -0.09802, -0.9952, 0.0, -0.09802, -0.9952, 0.0, -0.09802, -0.9952, 0.0, -0.2903, -0.9569, 0.0, -0.2903, -0.9569, 0.0, -0.2903, -0.9569, 0.0, -0.2903, -0.9569, 0.0, -0.2903, -0.9569, 0.0, -0.2903, -0.9569, 0.0, -0.4714, -0.8819, 0.0, -0.4714, -0.8819, 0.0, -0.4714, -0.8819, 0.0, -0.4714, -0.8819, 0.0, -0.4714, -0.8819, 0.0, -0.4714, -0.8819, 0.0, -0.6344, -0.773, 0.0, -0.6344, -0.773, 0.0, -0.6344, -0.773, 0.0, -0.6344, -0.773, 0.0, -0.6344, -0.773, 0.0, -0.6344, -0.773, 0.0, -0.773, -0.6344, 0.0, -0.773, -0.6344, 0.0, -0.773, -0.6344, 0.0, -0.773, -0.6344, 0.0, -0.773, -0.6344, 0.0, -0.773, -0.6344, 0.0, -0.8819, -0.4714, 0.0, -0.8819, -0.4714, 0.0, -0.8819, -0.4714, 0.0, -0.8819, -0.4714, 0.0, -0.8819, -0.4714, 0.0, -0.8819, -0.4714, 0.0, -0.9569, -0.2903, 0.0, -0.9569, -0.2903, 0.0, -0.9569, -0.2903, 0.0, -0.9569, -0.2903, 0.0, -0.9569, -0.2903, 0.0, -0.9569, -0.2903, 0.0, -0.9952, -0.09802, 0.0, -0.9952, -0.09802, 0.0, -0.9952, -0.09802, 0.0, -0.9952, -0.09802, 0.0, -0.9952, -0.09802, 0.0, -0.9952, -0.09802, 0.0, -0.9952, 0.09802, 0.0, -0.9952, 0.09802, 0.0, -0.9952, 0.09802, 0.0, -0.9952, 0.09802, 0.0, -0.9952, 0.09802, 0.0, -0.9952, 0.09802, 0.0, -0.9569, 0.2903, 0.0, -0.9569, 0.2903, 0.0, -0.9569, 0.2903, 0.0, -0.9569, 0.2903, 0.0, -0.9569, 0.2903, 0.0, -0.9569, 0.2903, 0.0, -0.8819, 0.4714, 0.0, -0.8819, 0.4714, 0.0, -0.8819, 0.4714, 0.0, -0.8819, 0.4714, 0.0, -0.8819, 0.4714, 0.0, -0.8819, 0.4714, 0.0, -0.773, 0.6344, 0.0, -0.773, 0.6344, 0.0, -0.773, 0.6344, 0.0, -0.773, 0.6344, 0.0, -0.773, 0.6344, 0.0, -0.773, 0.6344, 0.0, -0.6344, 0.773, 0.0, -0.6344, 0.773, 0.0, -0.6344, 0.773, 0.0, -0.6344, 0.773, 0.0, -0.6344, 0.773, 0.0, -0.6344, 0.773, 0.0, -0.4714, 0.8819, 0.0, -0.4714, 0.8819, 0.0, -0.4714, 0.8819, 0.0, -0.4714, 0.8819, 0.0, -0.4714, 0.8819, 0.0, -0.4714, 0.8819, 0.0, -0.2903, 0.9569, 0.0, -0.2903, 0.9569, 0.0, -0.2903, 0.9569, 0.0, -0.2903, 0.9569, 0.0, -0.2903, 0.9569, 0.0, -0.2903, 0.9569, 0.0, 0.09802, 0.9952, 0.0, 0.09802, 0.9952, 0.0, 0.09802, 0.9952, 0.0, 0.09802, 0.9952, 0.0, 0.09802, 0.9952, 0.0, 0.09802, 0.9952, 0.0, 0.2903, 0.9569, 0.0, 0.2903, 0.9569, 0.0, 0.2903, 0.9569, 0.0, 0.2903, 0.9569, 0.0, 0.2903, 0.9569, 0.0, 0.2903, 0.9569, 0.0, 0.0, 0.0, -1.0, 0.0, 0.0, -1.0, 0.0, 0.0, -1.0, 0.0, 0.0, -1.0, 0.0, 0.0, -1.0, 0.0, 0.0, -1.0, 0.0, 0.0, -1.0, 0.0, 0.0, -1.0, 0.0, 0.0, -1.0, 0.0, 0.0, -1.0, 0.0, 0.0, -1.0, 0.0, 0.0, -1.0, 0.0, 0.0, -1.0, 0.0, 0.0, -1.0, 0.0, 0.0, -1.0, -2.484e-07, 0.0, -1.0, -2.484e-07, 0.0, -1.0, -2.484e-07, 0.0, -1.0, 0.0, 0.0, -1.0, 0.0, 0.0, -1.0, 0.0, 0.0, -1.0, -1.242e-07, 0.0, -1.0, -1.242e-07, 0.0, -1.0, -1.242e-07, 0.0, -1.0, 0.0, 0.0, -1.0, 0.0, 0.0, -1.0, 0.0, 0.0, -1.0, 0.0, 0.0, -1.0, 0.0, 0.0, -1.0, 0.0, 0.0, -1.0, 0.0, 0.0, -1.0, 0.0, 0.0, -1.0, 0.0, 0.0, -1.0, -4.969e-07, 0.0, -1.0, -4.969e-07, 0.0, -1.0, -4.969e-07, 0.0, -1.0, 0.0, 0.0, -1.0, 0.0, 0.0, -1.0, 0.0, 0.0, -1.0, 2.484e-07, 0.0, -1.0, 2.484e-07, 0.0, -1.0, 2.484e-07, 0.0, -1.0, 2.484e-07, 0.0, -1.0, 2.484e-07, 0.0, -1.0, 2.484e-07, 0.0, -1.0, 1.242e-07, 0.0, -1.0, 1.242e-07, 0.0, -1.0, 1.242e-07, 0.0, -1.0, 0.0, 0.0, -1.0, 0.0, 0.0, -1.0, 0.0, 0.0, -1.0, 0.0, 0.0, -1.0, 0.0, 0.0, -1.0, 0.0, 0.0, -1.0, 1.279e-07, 0.0, -1.0, 1.279e-07, 0.0, -1.0, 1.279e-07, 0.0, -1.0, -3.197e-08, 0.0, -1.0, -3.197e-08, 0.0, -1.0, -3.197e-08, 0.0, -1.0, 0.0, 0.0, -1.0, 0.0, 0.0, -1.0, 0.0, 0.0, -1.0, 1.279e-07, 0.0, -1.0, 1.279e-07, 0.0, -1.0, 1.279e-07, 0.0, -1.0, 1.279e-07, 0.0, -1.0, 1.279e-07, 0.0, -1.0, 1.279e-07, 0.0, -1.0, -3.197e-08, 0.0, -1.0, -3.197e-08, 0.0, -1.0, -3.197e-08, 0.0, -1.0, 0.0, 0.0, -1.0, 0.0, 0.0, -1.0, 0.0, 0.0, -1.0, 0.0, 0.0, -1.0, 0.0, 0.0, -1.0, 0.0, 0.0, -1.0, -3.597e-08, 0.0, -1.0, -3.597e-08, 0.0, -1.0, -3.597e-08, 0.0, -1.0, -1.799e-08, 0.0, -1.0, -1.799e-08, 0.0, -1.0, -1.799e-08, 0.0, -1.0, 0.0, 0.0, -1.0, 0.0, 0.0, -1.0, 0.0, 0.0, -1.0, 0.0, 0.0, -1.0, 0.0, 0.0, -1.0, 0.0, 0.0, -1.0, 0.09665, 0.9813, 0.1664, 0.09665, 0.9813, 0.1664, 0.09665, 0.9813, 0.1664, 0.09665, 0.9813, 0.1664, 0.09665, 0.9813, 0.1664, 0.09665, 0.9813, 0.1664, 0.2862, 0.9436, 0.1664, 0.2862, 0.9436, 0.1664, 0.2862, 0.9436, 0.1664, 0.2862, 0.9436, 0.1664, 0.2862, 0.9436, 0.1664, 0.2862, 0.9436, 0.1664, 0.4648, 0.8696, 0.1664, 0.4648, 0.8696, 0.1664, 0.4648, 0.8696, 0.1664, 0.4648, 0.8696, 0.1664, 0.4648, 0.8696, 0.1664, 0.4648, 0.8696, 0.1664, 0.6255, 0.7622, 0.1664, 0.6255, 0.7622, 0.1664, 0.6255, 0.7622, 0.1664, 0.6255, 0.7622, 0.1664, 0.6255, 0.7622, 0.1664, 0.6255, 0.7622, 0.1664, 0.7622, 0.6255, 0.1664, 0.7622, 0.6255, 0.1664, 0.7622, 0.6255, 0.1664, 0.7622, 0.6255, 0.1664, 0.7622, 0.6255, 0.1664, 0.7622, 0.6255, 0.1664, 0.8696, 0.4648, 0.1664, 0.8696, 0.4648, 0.1664, 0.8696, 0.4648, 0.1664, 0.8696, 0.4648, 0.1664, 0.8696, 0.4648, 0.1664, 0.8696, 0.4648, 0.1664, 0.9436, 0.2862, 0.1664, 0.9436, 0.2862, 0.1664, 0.9436, 0.2862, 0.1664, 0.9436, 0.2862, 0.1664, 0.9436, 0.2862, 0.1664, 0.9436, 0.2862, 0.1664, 0.9813, 0.09665, 0.1664, 0.9813, 0.09665, 0.1664, 0.9813, 0.09665, 0.1664, 0.9813, 0.09665, 0.1664, 0.9813, 0.09665, 0.1664, 0.9813, 0.09665, 0.1664, 0.9813, -0.09665, 0.1664, 0.9813, -0.09665, 0.1664, 0.9813, -0.09665, 0.1664, 0.9813, -0.09665, 0.1664, 0.9813, -0.09665, 0.1664, 0.9813, -0.09665, 0.1664, 0.9436, -0.2862, 0.1664, 0.9436, -0.2862, 0.1664, 0.9436, -0.2862, 0.1664, 0.9436, -0.2862, 0.1664, 0.9436, -0.2862, 0.1664, 0.9436, -0.2862, 0.1664, 0.8696, -0.4648, 0.1664, 0.8696, -0.4648, 0.1664, 0.8696, -0.4648, 0.1664, 0.8696, -0.4648, 0.1664, 0.8696, -0.4648, 0.1664, 0.8696, -0.4648, 0.1664, 0.7622, -0.6255, 0.1664, 0.7622, -0.6255, 0.1664, 0.7622, -0.6255, 0.1664, 0.7622, -0.6255, 0.1664, 0.7622, -0.6255, 0.1664, 0.7622, -0.6255, 0.1664, 0.6255, -0.7622, 0.1664, 0.6255, -0.7622, 0.1664, 0.6255, -0.7622, 0.1664, 0.6255, -0.7622, 0.1664, 0.6255, -0.7622, 0.1664, 0.6255, -0.7622, 0.1664, 0.4648, -0.8696, 0.1664, 0.4648, -0.8696, 0.1664, 0.4648, -0.8696, 0.1664, 0.4648, -0.8696, 0.1664, 0.4648, -0.8696, 0.1664, 0.4648, -0.8696, 0.1664, 0.2862, -0.9436, 0.1664, 0.2862, -0.9436, 0.1664, 0.2862, -0.9436, 0.1664, 0.2862, -0.9436, 0.1664, 0.2862, -0.9436, 0.1664, 0.2862, -0.9436, 0.1664, 0.09665, -0.9813, 0.1664, 0.09665, -0.9813, 0.1664, 0.09665, -0.9813, 0.1664, 0.09665, -0.9813, 0.1664, 0.09665, -0.9813, 0.1664, 0.09665, -0.9813, 0.1664, -0.09665, -0.9813, 0.1664, -0.09665, -0.9813, 0.1664, -0.09665, -0.9813, 0.1664, -0.09665, -0.9813, 0.1664, -0.09665, -0.9813, 0.1664, -0.09665, -0.9813, 0.1664, -0.2862, -0.9436, 0.1664, -0.2862, -0.9436, 0.1664, -0.2862, -0.9436, 0.1664, -0.2862, -0.9436, 0.1664, -0.2862, -0.9436, 0.1664, -0.2862, -0.9436, 0.1664, -0.4648, -0.8696, 0.1664, -0.4648, -0.8696, 0.1664, -0.4648, -0.8696, 0.1664, -0.4648, -0.8696, 0.1664, -0.4648, -0.8696, 0.1664, -0.4648, -0.8696, 0.1664, -0.6255, -0.7622, 0.1664, -0.6255, -0.7622, 0.1664, -0.6255, -0.7622, 0.1664, -0.6255, -0.7622, 0.1664, -0.6255, -0.7622, 0.1664, -0.6255, -0.7622, 0.1664, -0.7622, -0.6255, 0.1664, -0.7622, -0.6255, 0.1664, -0.7622, -0.6255, 0.1664, -0.7622, -0.6255, 0.1664, -0.7622, -0.6255, 0.1664, -0.7622, -0.6255, 0.1664, -0.8696, -0.4648, 0.1664, -0.8696, -0.4648, 0.1664, -0.8696, -0.4648, 0.1664, -0.8696, -0.4648, 0.1664, -0.8696, -0.4648, 0.1664, -0.8696, -0.4648, 0.1664, -0.9436, -0.2862, 0.1664, -0.9436, -0.2862, 0.1664, -0.9436, -0.2862, 0.1664, -0.9436, -0.2862, 0.1664, -0.9436, -0.2862, 0.1664, -0.9436, -0.2862, 0.1664, -0.9813, -0.09665, 0.1664, -0.9813, -0.09665, 0.1664, -0.9813, -0.09665, 0.1664, -0.9813, -0.09665, 0.1664, -0.9813, -0.09665, 0.1664, -0.9813, -0.09665, 0.1664, -0.9813, 0.09665, 0.1664, -0.9813, 0.09665, 0.1664, -0.9813, 0.09665, 0.1664, -0.9813, 0.09665, 0.1664, -0.9813, 0.09665, 0.1664, -0.9813, 0.09665, 0.1664, -0.9436, 0.2862, 0.1664, -0.9436, 0.2862, 0.1664, -0.9436, 0.2862, 0.1664, -0.9436, 0.2862, 0.1664, -0.9436, 0.2862, 0.1664, -0.9436, 0.2862, 0.1664, -0.8696, 0.4648, 0.1664, -0.8696, 0.4648, 0.1664, -0.8696, 0.4648, 0.1664, -0.8696, 0.4648, 0.1664, -0.8696, 0.4648, 0.1664, -0.8696, 0.4648, 0.1664, -0.7622, 0.6255, 0.1664, -0.7622, 0.6255, 0.1664, -0.7622, 0.6255, 0.1664, -0.7622, 0.6255, 0.1664, -0.7622, 0.6255, 0.1664, -0.7622, 0.6255, 0.1664, -0.6255, 0.7622, 0.1664, -0.6255, 0.7622, 0.1664, -0.6255, 0.7622, 0.1664, -0.6255, 0.7622, 0.1664, -0.6255, 0.7622, 0.1664, -0.6255, 0.7622, 0.1664, -0.4648, 0.8696, 0.1664, -0.4648, 0.8696, 0.1664, -0.4648, 0.8696, 0.1664, -0.4648, 0.8696, 0.1664, -0.4648, 0.8696, 0.1664, -0.4648, 0.8696, 0.1664, -0.2862, 0.9436, 0.1664, -0.2862, 0.9436, 0.1664, -0.2862, 0.9436, 0.1664, -0.2862, 0.9436, 0.1664, -0.2862, 0.9436, 0.1664, -0.2862, 0.9436, 0.1664, -0.09665, 0.9813, 0.1664, -0.09665, 0.9813, 0.1664, -0.09665, 0.9813, 0.1664, -0.09665, 0.9813, 0.1664, -0.09665, 0.9813, 0.1664, -0.09665, 0.9813, 0.1664, 2.215e-06, 0.0, 1.0, 2.215e-06, 0.0, 1.0, 2.215e-06, 0.0, 1.0, 0.0, 0.0, 1.0, 0.0, 0.0, 1.0, 0.0, 0.0, 1.0, 0.0, 0.0, 1.0, 0.0, 0.0, 1.0, 0.0, 0.0, 1.0, -8.86e-06, 0.0, 1.0, -8.86e-06, 0.0, 1.0, -8.86e-06, 0.0, 1.0, -8.86e-06, 0.0, 1.0, -8.86e-06, 0.0, 1.0, -8.86e-06, 0.0, 1.0, 8.86e-06, 0.0, 1.0, 8.86e-06, 0.0, 1.0, 8.86e-06, 0.0, 1.0, 8.86e-06, 0.0, 1.0, 8.86e-06, 0.0, 1.0, 8.86e-06, 0.0, 1.0, 0.0, 0.0, 1.0, 0.0, 0.0, 1.0, 0.0, 0.0, 1.0, -2.215e-06, 0.0, 1.0, -2.215e-06, 0.0, 1.0, -2.215e-06, 0.0, 1.0, 2.215e-06, 0.0, 1.0, 2.215e-06, 0.0, 1.0, 2.215e-06, 0.0, 1.0, 0.0, 0.0, 1.0, 0.0, 0.0, 1.0, 0.0, 0.0, 1.0, 0.0, 0.0, 1.0, 0.0, 0.0, 1.0, 0.0, 0.0, 1.0, 1.772e-05, 0.0, 1.0, 1.772e-05, 0.0, 1.0, 1.772e-05, 0.0, 1.0, -8.86e-06, 0.0, 1.0, -8.86e-06, 0.0, 1.0, -8.86e-06, 0.0, 1.0, 0.0, 0.0, 1.0, 0.0, 0.0, 1.0, 0.0, 0.0, 1.0, 0.0, 0.0, 1.0, 0.0, 0.0, 1.0, 0.0, 0.0, 1.0, 0.0, 0.0, 1.0, 0.0, 0.0, 1.0, 0.0, 0.0, 1.0, 2.28e-06, 0.0, 1.0, 2.28e-06, 0.0, 1.0, 2.28e-06, 0.0, 1.0, 0.0, 0.0, 1.0, 0.0, 0.0, 1.0, 0.0, 0.0, 1.0, 1.14e-06, 0.0, 1.0, 1.14e-06, 0.0, 1.0, 1.14e-06, 0.0, 1.0, 0.0, 0.0, 1.0, 0.0, 0.0, 1.0, 0.0, 0.0, 1.0, 2.28e-06, 0.0, 1.0, 2.28e-06, 0.0, 1.0, 2.28e-06, 0.0, 1.0, 0.0, 0.0, 1.0, 0.0, 0.0, 1.0, 0.0, 0.0, 1.0, -3.42e-06, 0.0, 1.0, -3.42e-06, 0.0, 1.0, -3.42e-06, 0.0, 1.0, 0.0, 0.0, 1.0, 0.0, 0.0, 1.0, 0.0, 0.0, 1.0, -6.414e-07, 0.0, 1.0, -6.414e-07, 0.0, 1.0, -6.414e-07, 0.0, 1.0, 0.0, 0.0, 1.0, 0.0, 0.0, 1.0, 0.0, 0.0, 1.0, 6.414e-07, 0.0, 1.0, 6.414e-07, 0.0, 1.0, 6.414e-07, 0.0, 1.0, 2.657e-07, 0.0, 1.0, 2.657e-07, 0.0, 1.0, 2.657e-07, 0.0, 1.0, -2.657e-07, 0.0, 1.0, -2.657e-07, 0.0, 1.0, -2.657e-07, 0.0, 1.0])] * 3)])
me_cylinder_001 = bpy.data.meshes.new('Cylinder.001')
me_cylinder_001.from_pydata([(-0.3609, 0.8714, 3.607), (-0.3609, 0.8714, 3.607), (-0.3609, 0.8714, 3.607), (-0.3609, 0.8714, 2.238), (-0.3609, 0.8714, 2.238), (-0.3609, 0.8714, 2.238), (-0.524, 0.7842, 3.607), (-0.524, 0.7842, 3.607), (-0.524, 0.7842, 3.607), (-0.524, 0.7842, 2.238), (-0.524, 0.7842, 2.238), (-0.524, 0.7842, 2.238), (-0.6669, 0.6669, 3.607), (-0.6669, 0.6669, 3.607), (-0.6669, 0.6669, 3.607), (-0.6669, 0.6669, 2.238), (-0.6669, 0.6669, 2.238), (-0.6669, 0.6669, 2.238), (-0.7842, 0.524, 3.607), (-0.7842, 0.524, 3.607), (-0.7842, 0.524, 3.607), (-0.7842, 0.524, 2.238), (-0.7842, 0.524, 2.238), (-0.7842, 0.524, 2.238), (-0.8714, 0.3609, 3.607), (-0.8714, 0.3609, 3.607), (-0.8714, 0.3609, 3.607), (0.9432, -6.048e-07, 3.607), (0.9432, -6.048e-07, 3.607), (0.9432, -6.048e-07, 3.607), (-0.8714, 0.3609, 2.238), (-0.8714, 0.3609, 2.238), (-0.8714, 0.3609, 2.238), (-0.925, 0.184, 3.607), (-0.925, 0.184, 3.607), (-0.925, 0.184, 3.607), (-0.925, 0.184, 2.238), (-0.925, 0.184, 2.238), (-0.925, 0.184, 2.238), (0.9432, -6.048e-07, 2.238), (0.9432, -6.048e-07, 2.238), (0.9432, -6.048e-07, 2.238), (-0.9432, -5.523e-07, 3.607), (-0.9432, -5.523e-07, 3.607), (-0.9432, -5.523e-07, 3.607), (0.925, 0.184, 3.607), (0.925, 0.184, 3.607), (0.925, 0.184, 3.607), (-0.9432, -5.523e-07, 2.238), (-0.9432, -5.523e-07, 2.238), (-0.9432, -5.523e-07, 2.238), (0.925, 0.184, 2.238), (0.925, 0.184, 2.238), (0.925, 0.184, 2.238), (-0.925, -0.184, 3.607), (-0.925, -0.184, 3.607), (-0.925, -0.184, 3.607), (-0.925, -0.184, 2.238), (-0.925, -0.184, 2.238), (-0.925, -0.184, 2.238), (-0.8714, -0.3609, 3.607), (-0.8714, -0.3609, 3.607), (-0.8714, -0.3609, 3.607), (0.8714, 0.3609, 3.607), (0.8714, 0.3609, 3.607), (0.8714, 0.3609, 3.607), (-0.8714, -0.3609, 2.238), (-0.8714, -0.3609, 2.238), (-0.8714, -0.3609, 2.238), (0.8714, 0.3609, 2.238), (0.8714, 0.3609, 2.238), (0.8714, 0.3609, 2.238), (-0.7842, -0.524, 3.607), (-0.7842, -0.524, 3.607), (-0.7842, -0.524, 3.607), (0.7842, 0.524, 3.607), (0.7842, 0.524, 3.607), (0.7842, 0.524, 3.607), (-0.7842, -0.524, 2.238), (-0.7842, -0.524, 2.238), (-0.7842, -0.524, 2.238), (0.7842, 0.524, 2.238), (0.7842, 0.524, 2.238), (0.7842, 0.524, 2.238), (-0.6669, -0.6669, 3.607), (-0.6669, -0.6669, 3.607), (-0.6669, -0.6669, 3.607), (0.6669, 0.6669, 3.607), (0.6669, 0.6669, 3.607), (0.6669, 0.6669, 3.607), (-0.6669, -0.6669, 2.238), (-0.6669, -0.6669, 2.238), (-0.6669, -0.6669, 2.238), (0.6669, 0.6669, 2.238), (0.6669, 0.6669, 2.238), (0.6669, 0.6669, 2.238), (-0.524, -0.7842, 3.607), (-0.524, -0.7842, 3.607), (-0.524, -0.7842, 3.607), (0.524, 0.7842, 3.607), (0.524, 0.7842, 3.607), (0.524, 0.7842, 3.607), (-0.524, -0.7842, 2.238), (-0.524, -0.7842, 2.238), (-0.524, -0.7842, 2.238), (0.524, 0.7842, 2.238), (0.524, 0.7842, 2.238), (0.524, 0.7842, 2.238), (-0.3609, -0.8714, 3.607), (-0.3609, -0.8714, 3.607), (-0.3609, -0.8714, 3.607), (0.3609, 0.8714, 3.607), (0.3609, 0.8714, 3.607), (0.3609, 0.8714, 3.607), (-0.3609, -0.8714, 2.238), (-0.3609, -0.8714, 2.238), (-0.3609, -0.8714, 2.238), (0.3609, 0.8714, 2.238), (0.3609, 0.8714, 2.238), (0.3609, 0.8714, 2.238), (-0.184, -0.925, 3.607), (-0.184, -0.925, 3.607), (-0.184, -0.925, 3.607), (-0.184, -0.925, 2.238), (-0.184, -0.925, 2.238), (-0.184, -0.925, 2.238), (-3.646e-07, -0.9432, 3.607), (-3.646e-07, -0.9432, 3.607), (-3.646e-07, -0.9432, 3.607), (0.184, 0.925, 3.607), (0.184, 0.925, 3.607), (0.184, 0.925, 3.607), (-3.646e-07, -0.9432, 2.238), (-3.646e-07, -0.9432, 2.238), (-3.646e-07, -0.9432, 2.238), (0.184, 0.925, 2.238), (0.184, 0.925, 2.238), (0.184, 0.925, 2.238), (0.184, -0.925, 3.607), (0.184, -0.925, 3.607), (0.184, -0.925, 3.607), (-2.821e-07, 0.9432, 3.607), (-2.821e-07, 0.9432, 3.607), (-2.821e-07, 0.9432, 3.607), (0.184, -0.925, 2.238), (0.184, -0.925, 2.238), (0.184, -0.925, 2.238), (-2.821e-07, 0.9432, 2.238), (-2.821e-07, 0.9432, 2.238), (-2.821e-07, 0.9432, 2.238), (0.3609, -0.8714, 3.607), (0.3609, -0.8714, 3.607), (0.3609, -0.8714, 3.607), (0.3609, -0.8714, 2.238), (0.3609, -0.8714, 2.238), (0.3609, -0.8714, 2.238), (0.524, -0.7842, 3.607), (0.524, -0.7842, 3.607), (0.524, -0.7842, 3.607), (0.524, -0.7842, 2.238), (0.524, -0.7842, 2.238), (0.524, -0.7842, 2.238), (0.6669, -0.6669, 3.607), (0.6669, -0.6669, 3.607), (0.6669, -0.6669, 3.607), (0.6669, -0.6669, 2.238), (0.6669, -0.6669, 2.238), (0.6669, -0.6669, 2.238), (0.7842, -0.524, 3.607), (0.7842, -0.524, 3.607), (0.7842, -0.524, 3.607), (0.7842, -0.524, 2.238), (0.7842, -0.524, 2.238), (0.7842, -0.524, 2.238), (0.8714, -0.3609, 3.607), (0.8714, -0.3609, 3.607), (0.8714, -0.3609, 3.607), (0.8714, -0.3609, 2.238), (0.8714, -0.3609, 2.238), (0.8714, -0.3609, 2.238), (0.925, -0.184, 3.607), (0.925, -0.184, 3.607), (0.925, -0.184, 3.607), (0.925, -0.184, 2.238), (0.925, -0.184, 2.238), (0.925, -0.184, 2.238), (-0.184, 0.925, 2.238), (-0.184, 0.925, 2.238), (-0.184, 0.925, 2.238), (-0.184, 0.925, 3.607), (-0.184, 0.925, 3.607), (-0.184, 0.925, 3.607)], [], [(184, 181, 176), (184, 176, 179), (41, 29, 182), (41, 182, 185), (53, 47, 28), (53, 28, 40), (71, 65, 46), (71, 46, 52), (83, 77, 64), (83, 64, 70), (95, 89, 76), (95, 76, 82), (107, 101, 88), (107, 88, 94), (119, 113, 100), (119, 100, 106), (137, 131, 112), (137, 112, 118), (149, 143, 130), (149, 130, 136), (178, 175, 170), (178, 170, 173), (172, 169, 164), (172, 164, 167), (166, 163, 158), (166, 158, 161), (160, 157, 152), (160, 152, 155), (154, 151, 140), (154, 140, 146), (145, 139, 128), (145, 128, 134), (132, 126, 121), (132, 121, 124), (123, 120, 109), (123, 109, 115), (114, 108, 97), (114, 97, 103), (102, 96, 85), (102, 85, 91), (90, 84, 73), (90, 73, 79), (78, 72, 61), (78, 61, 67), (66, 60, 55), (66, 55, 58), (57, 54, 43), (57, 43, 49), (48, 42, 33), (48, 33, 36), (37, 34, 24), (37, 24, 30), (31, 25, 18), (31, 18, 21), (22, 19, 12), (22, 12, 15), (16, 13, 6), (16, 6, 9), (10, 7, 0), (10, 0, 3), (39, 183, 177), (177, 171, 165), (165, 159, 153), (153, 144, 133), (133, 125, 116), (116, 104, 92), (92, 80, 68), (68, 59, 50), (50, 38, 32), (32, 23, 17), (17, 11, 5), (5, 188, 148), (148, 135, 117), (117, 105, 93), (93, 81, 69), (69, 51, 39), (39, 177, 165), (165, 153, 133), (133, 116, 92), (92, 68, 50), (50, 32, 17), (17, 5, 148), (148, 117, 93), (93, 69, 39), (39, 165, 133), (133, 92, 50), (50, 17, 148), (148, 93, 39), (39, 133, 50), (50, 148, 39), (4, 1, 189), (4, 189, 186), (187, 190, 141), (187, 141, 147), (162, 168, 174), (174, 180, 27), (27, 45, 63), (63, 75, 87), (87, 99, 111), (111, 129, 142), (142, 191, 2), (2, 8, 14), (14, 20, 26), (26, 35, 44), (44, 56, 62), (62, 74, 86), (86, 98, 110), (110, 122, 127), (127, 138, 150), (150, 156, 162), (162, 174, 27), (27, 63, 87), (87, 111, 142), (142, 2, 14), (14, 26, 44), (44, 62, 86), (86, 110, 127), (127, 150, 162), (162, 27, 87), (87, 142, 14), (14, 44, 86), (86, 127, 162), (162, 87, 14), (14, 86, 162)])
me_cylinder_001.polygons.foreach_set('use_smooth', [0, 0, 0, 0, 0, 0, 0, 0, 1, 1, 1, 1, 1, 1, 0, 0, 0, 0, 0, 0, 1, 1, 1, 1, 1, 1, 1, 1, 0, 0, 0, 0, 0, 0, 1, 1, 0, 0, 1, 1, 1, 1, 0, 0, 0, 0, 0, 0, 0, 0, 0, 0, 0, 0, 1, 1, 1, 1, 0, 0, 0, 0, 0, 0, 0, 0, 0, 0, 0, 0, 0, 0, 0, 0, 0, 0, 0, 0, 0, 0, 0, 0, 0, 0, 0, 0, 0, 0, 0, 0, 1, 1, 0, 0, 0, 0, 0, 0, 0, 0, 0, 0, 0, 0, 0, 0, 0, 0, 0, 0, 0, 0, 0, 0, 0, 0, 0, 0, 0, 0, 0, 0, 0, 0])
_uv = me_cylinder_001.uv_layers.new(name='UVMap')
_uv.uv.foreach_set('vector', [1.0, 0.5, 1.0, 1.0, 0.9688, 1.0, 1.0, 0.5, 0.9688, 1.0, 0.9688, 0.5, 0.9688, 0.5, 0.9688, 1.0, 0.9375, 1.0, 0.9688, 0.5, 0.9375, 1.0, 0.9375, 0.5, 0.9375, 0.5, 0.9375, 1.0, 0.9062, 1.0, 0.9375, 0.5, 0.9062, 1.0, 0.9062, 0.5, 0.9062, 0.5, 0.9062, 1.0, 0.875, 1.0, 0.9062, 0.5, 0.875, 1.0, 0.875, 0.5, 0.875, 0.5, 0.875, 1.0, 0.8438, 1.0, 0.875, 0.5, 0.8438, 1.0, 0.8438, 0.5, 0.8438, 0.5, 0.8438, 1.0, 0.8125, 1.0, 0.8438, 0.5, 0.8125, 1.0, 0.8125, 0.5, 0.8125, 0.5, 0.8125, 1.0, 0.7812, 1.0, 0.8125, 0.5, 0.7812, 1.0, 0.7812, 0.5, 0.7812, 0.5, 0.7812, 1.0, 0.75, 1.0, 0.7812, 0.5, 0.75, 1.0, 0.75, 0.5, 0.75, 0.5, 0.75, 1.0, 0.7188, 1.0, 0.75, 0.5, 0.7188, 1.0, 0.7188, 0.5, 0.7188, 0.5, 0.7188, 1.0, 0.6875, 1.0, 0.7188, 0.5, 0.6875, 1.0, 0.6875, 0.5, 0.6875, 0.5, 0.6875, 1.0, 0.6562, 1.0, 0.6875, 0.5, 0.6562, 1.0, 0.6562, 0.5, 0.6562, 0.5, 0.6562, 1.0, 0.625, 1.0, 0.6562, 0.5, 0.625, 1.0, 0.625, 0.5, 0.625, 0.5, 0.625, 1.0, 0.5938, 1.0, 0.625, 0.5, 0.5938, 1.0, 0.5938, 0.5, 0.5938, 0.5, 0.5938, 1.0, 0.5625, 1.0, 0.5938, 0.5, 0.5625, 1.0, 0.5625, 0.5, 0.5625, 0.5, 0.5625, 1.0, 0.5312, 1.0, 0.5625, 0.5, 0.5312, 1.0, 0.5312, 0.5, 0.5312, 0.5, 0.5312, 1.0, 0.5, 1.0, 0.5312, 0.5, 0.5, 1.0, 0.5, 0.5, 0.5, 0.5, 0.5, 1.0, 0.4688, 1.0, 0.5, 0.5, 0.4688, 1.0, 0.4688, 0.5, 0.4688, 0.5, 0.4688, 1.0, 0.4375, 1.0, 0.4688, 0.5, 0.4375, 1.0, 0.4375, 0.5, 0.4375, 0.5, 0.4375, 1.0, 0.4062, 1.0, 0.4375, 0.5, 0.4062, 1.0, 0.4062, 0.5, 0.4062, 0.5, 0.4062, 1.0, 0.375, 1.0, 0.4062, 0.5, 0.375, 1.0, 0.375, 0.5, 0.375, 0.5, 0.375, 1.0, 0.3438, 1.0, 0.375, 0.5, 0.3438, 1.0, 0.3438, 0.5, 0.3438, 0.5, 0.3438, 1.0, 0.3125, 1.0, 0.3438, 0.5, 0.3125, 1.0, 0.3125, 0.5, 0.3125, 0.5, 0.3125, 1.0, 0.2812, 1.0, 0.3125, 0.5, 0.2812, 1.0, 0.2812, 0.5, 0.2812, 0.5, 0.2812, 1.0, 0.25, 1.0, 0.2812, 0.5, 0.25, 1.0, 0.25, 0.5, 0.25, 0.5, 0.25, 1.0, 0.2188, 1.0, 0.25, 0.5, 0.2188, 1.0, 0.2188, 0.5, 0.2188, 0.5, 0.2188, 1.0, 0.1875, 1.0, 0.2188, 0.5, 0.1875, 1.0, 0.1875, 0.5, 0.1875, 0.5, 0.1875, 1.0, 0.1562, 1.0, 0.1875, 0.5, 0.1562, 1.0, 0.1562, 0.5, 0.1562, 0.5, 0.1562, 1.0, 0.125, 1.0, 0.1562, 0.5, 0.125, 1.0, 0.125, 0.5, 0.125, 0.5, 0.125, 1.0, 0.09375, 1.0, 0.125, 0.5, 0.09375, 1.0, 0.09375, 0.5, 0.09375, 0.5, 0.09375, 1.0, 0.0625, 1.0, 0.09375, 0.5, 0.0625, 1.0, 0.0625, 0.5, 0.99, 0.25, 0.9854, 0.2032, 0.9717, 0.1582, 0.9717, 0.1582, 0.9496, 0.1167, 0.9197, 0.08029, 0.9197, 0.08029, 0.8833, 0.05045, 0.8418, 0.02827, 0.8418, 0.02827, 0.7968, 0.01461, 0.75, 0.01, 0.75, 0.01, 0.7032, 0.01461, 0.6582, 0.02827, 0.6582, 0.02827, 0.6167, 0.05045, 0.5803, 0.08029, 0.5803, 0.08029, 0.5504, 0.1167, 0.5283, 0.1582, 0.5283, 0.1582, 0.5146, 0.2032, 0.51, 0.25, 0.51, 0.25, 0.5146, 0.2968, 0.5283, 0.3418, 0.5283, 0.3418, 0.5504, 0.3833, 0.5803, 0.4197, 0.5803, 0.4197, 0.6167, 0.4496, 0.6582, 0.4717, 0.6582, 0.4717, 0.7032, 0.4854, 0.75, 0.49, 0.75, 0.49, 0.7968, 0.4854, 0.8418, 0.4717, 0.8418, 0.4717, 0.8833, 0.4496, 0.9197, 0.4197, 0.9197, 0.4197, 0.9496, 0.3833, 0.9717, 0.3418, 0.9717, 0.3418, 0.9854, 0.2968, 0.99, 0.25, 0.99, 0.25, 0.9717, 0.1582, 0.9197, 0.08029, 0.9197, 0.08029, 0.8418, 0.02827, 0.75, 0.01, 0.75, 0.01, 0.6582, 0.02827, 0.5803, 0.08029, 0.5803, 0.08029, 0.5283, 0.1582, 0.51, 0.25, 0.51, 0.25, 0.5283, 0.3418, 0.5803, 0.4197, 0.5803, 0.4197, 0.6582, 0.4717, 0.75, 0.49, 0.75, 0.49, 0.8418, 0.4717, 0.9197, 0.4197, 0.9197, 0.4197, 0.9717, 0.3418, 0.99, 0.25, 0.99, 0.25, 0.9197, 0.08029, 0.75, 0.01, 0.75, 0.01, 0.5803, 0.08029, 0.51, 0.25, 0.51, 0.25, 0.5803, 0.4197, 0.75, 0.49, 0.75, 0.49, 0.9197, 0.4197, 0.99, 0.25, 0.99, 0.25, 0.75, 0.01, 0.51, 0.25, 0.51, 0.25, 0.75, 0.49, 0.99, 0.25, 0.0625, 0.5, 0.0625, 1.0, 0.03125, 1.0, 0.0625, 0.5, 0.03125, 1.0, 0.03125, 0.5, 0.03125, 0.5, 0.03125, 1.0, 0.0, 1.0, 0.03125, 0.5, 0.0, 1.0, 0.0, 0.5, 0.4197, 0.08029, 0.4496, 0.1167, 0.4717, 0.1582, 0.4717, 0.1582, 0.4854, 0.2032, 0.49, 0.25, 0.49, 0.25, 0.4854, 0.2968, 0.4717, 0.3418, 0.4717, 0.3418, 0.4496, 0.3833, 0.4197, 0.4197, 0.4197, 0.4197, 0.3833, 0.4496, 0.3418, 0.4717, 0.3418, 0.4717, 0.2968, 0.4854, 0.25, 0.49, 0.25, 0.49, 0.2032, 0.4854, 0.1582, 0.4717, 0.1582, 0.4717, 0.1167, 0.4496, 0.08029, 0.4197, 0.08029, 0.4197, 0.05045, 0.3833, 0.02827, 0.3418, 0.02827, 0.3418, 0.01461, 0.2968, 0.01, 0.25, 0.01, 0.25, 0.01461, 0.2032, 0.02827, 0.1582, 0.02827, 0.1582, 0.05045, 0.1167, 0.08029, 0.08029, 0.08029, 0.08029, 0.1167, 0.05045, 0.1582, 0.02827, 0.1582, 0.02827, 0.2032, 0.01461, 0.25, 0.01, 0.25, 0.01, 0.2968, 0.01461, 0.3418, 0.02827, 0.3418, 0.02827, 0.3833, 0.05045, 0.4197, 0.08029, 0.4197, 0.08029, 0.4717, 0.1582, 0.49, 0.25, 0.49, 0.25, 0.4717, 0.3418, 0.4197, 0.4197, 0.4197, 0.4197, 0.3418, 0.4717, 0.25, 0.49, 0.25, 0.49, 0.1582, 0.4717, 0.08029, 0.4197, 0.08029, 0.4197, 0.02827, 0.3418, 0.01, 0.25, 0.01, 0.25, 0.02827, 0.1582, 0.08029, 0.08029, 0.08029, 0.08029, 0.1582, 0.02827, 0.25, 0.01, 0.25, 0.01, 0.3418, 0.02827, 0.4197, 0.08029, 0.4197, 0.08029, 0.49, 0.25, 0.4197, 0.4197, 0.4197, 0.4197, 0.25, 0.49, 0.08029, 0.4197, 0.08029, 0.4197, 0.01, 0.25, 0.08029, 0.08029, 0.08029, 0.08029, 0.25, 0.01, 0.4197, 0.08029, 0.4197, 0.08029, 0.4197, 0.4197, 0.08029, 0.4197, 0.08029, 0.4197, 0.08029, 0.08029, 0.4197, 0.08029])
me_cylinder_001.materials.append(mat_material_001)
me_cylinder_001.update()
me_cylinder_001.normals_split_custom_set([tuple(v) for v in zip(*[iter([0.9569, -0.2903, 0.0, 0.9569, -0.2903, 0.0, 0.9569, -0.2903, 0.0, 0.9569, -0.2903, 0.0, 0.9569, -0.2903, 0.0, 0.9569, -0.2903, 0.0, 0.9952, -0.09802, 0.0, 0.9952, -0.09802, 0.0, 0.9952, -0.09802, 0.0, 0.9952, -0.09802, 0.0, 0.9952, -0.09802, 0.0, 0.9952, -0.09802, 0.0, 0.9952, 0.09802, 0.0, 0.9952, 0.09802, 0.0, 0.9952, 0.09802, 0.0, 0.9952, 0.09802, 0.0, 0.9952, 0.09802, 0.0, 0.9952, 0.09802, 0.0, 0.9569, 0.2903, 0.0, 0.9569, 0.2903, 0.0, 0.9569, 0.2903, 0.0, 0.9569, 0.2903, 0.0, 0.9569, 0.2903, 0.0, 0.9569, 0.2903, 0.0, 0.8819, 0.4714, 0.0, 0.8819, 0.4714, 0.0, 0.8819, 0.4714, 0.0, 0.8819, 0.4714, 0.0, 0.8819, 0.4714, 0.0, 0.8819, 0.4714, 0.0, 0.773, 0.6344, 0.0, 0.773, 0.6344, 0.0, 0.773, 0.6344, 0.0, 0.773, 0.6344, 0.0, 0.773, 0.6344, 0.0, 0.773, 0.6344, 0.0, 0.6344, 0.773, 0.0, 0.6344, 0.773, 0.0, 0.6344, 0.773, 0.0, 0.6344, 0.773, 0.0, 0.6344, 0.773, 0.0, 0.6344, 0.773, 0.0, 0.4714, 0.8819, 0.0, 0.4714, 0.8819, 0.0, 0.4714, 0.8819, 0.0, 0.4714, 0.8819, 0.0, 0.4714, 0.8819, 0.0, 0.4714, 0.8819, 0.0, 0.2903, 0.9569, 0.0, 0.2903, 0.9569, 0.0, 0.2903, 0.9569, 0.0, 0.2903, 0.9569, 0.0, 0.2903, 0.9569, 0.0, 0.2903, 0.9569, 0.0, 0.09802, 0.9952, 0.0, 0.09802, 0.9952, 0.0, 0.09802, 0.9952, 0.0, 0.09802, 0.9952, 0.0, 0.09802, 0.9952, 0.0, 0.09802, 0.9952, 0.0, 0.8819, -0.4714, 0.0, 0.8819, -0.4714, 0.0, 0.8819, -0.4714, 0.0, 0.8819, -0.4714, 0.0, 0.8819, -0.4714, 0.0, 0.8819, -0.4714, 0.0, 0.773, -0.6344, 0.0, 0.773, -0.6344, 0.0, 0.773, -0.6344, 0.0, 0.773, -0.6344, 0.0, 0.773, -0.6344, 0.0, 0.773, -0.6344, 0.0, 0.6344, -0.773, 0.0, 0.6344, -0.773, 0.0, 0.6344, -0.773, 0.0, 0.6344, -0.773, 0.0, 0.6344, -0.773, 0.0, 0.6344, -0.773, 0.0, 0.4714, -0.8819, 0.0, 0.4714, -0.8819, 0.0, 0.4714, -0.8819, 0.0, 0.4714, -0.8819, 0.0, 0.4714, -0.8819, 0.0, 0.4714, -0.8819, 0.0, 0.2903, -0.9569, 0.0, 0.2903, -0.9569, 0.0, 0.2903, -0.9569, 0.0, 0.2903, -0.9569, 0.0, 0.2903, -0.9569, 0.0, 0.2903, -0.9569, 0.0, 0.09801, -0.9952, 0.0, 0.09801, -0.9952, 0.0, 0.09801, -0.9952, 0.0, 0.09801, -0.9952, 0.0, 0.09801, -0.9952, 0.0, 0.09801, -0.9952, 0.0, -0.09801, -0.9952, 0.0, -0.09801, -0.9952, 0.0, -0.09801, -0.9952, 0.0, -0.09801, -0.9952, 0.0, -0.09801, -0.9952, 0.0, -0.09801, -0.9952, 0.0, -0.2903, -0.9569, 0.0, -0.2903, -0.9569, 0.0, -0.2903, -0.9569, 0.0, -0.2903, -0.9569, 0.0, -0.2903, -0.9569, 0.0, -0.2903, -0.9569, 0.0, -0.4714, -0.8819, 0.0, -0.4714, -0.8819, 0.0, -0.4714, -0.8819, 0.0, -0.4714, -0.8819, 0.0, -0.4714, -0.8819, 0.0, -0.4714, -0.8819, 0.0, -0.6344, -0.773, 0.0, -0.6344, -0.773, 0.0, -0.6344, -0.773, 0.0, -0.6344, -0.773, 0.0, -0.6344, -0.773, 0.0, -0.6344, -0.773, 0.0, -0.773, -0.6344, 0.0, -0.773, -0.6344, 0.0, -0.773, -0.6344, 0.0, -0.773, -0.6344, 0.0, -0.773, -0.6344, 0.0, -0.773, -0.6344, 0.0, -0.8819, -0.4714, 0.0, -0.8819, -0.4714, 0.0, -0.8819, -0.4714, 0.0, -0.8819, -0.4714, 0.0, -0.8819, -0.4714, 0.0, -0.8819, -0.4714, 0.0, -0.9569, -0.2903, 0.0, -0.9569, -0.2903, 0.0, -0.9569, -0.2903, 0.0, -0.9569, -0.2903, 0.0, -0.9569, -0.2903, 0.0, -0.9569, -0.2903, 0.0, -0.9952, -0.09802, 0.0, -0.9952, -0.09802, 0.0, -0.9952, -0.09802, 0.0, -0.9952, -0.09802, 0.0, -0.9952, -0.09802, 0.0, -0.9952, -0.09802, 0.0, -0.9952, 0.09802, 0.0, -0.9952, 0.09802, 0.0, -0.9952, 0.09802, 0.0, -0.9952, 0.09802, 0.0, -0.9952, 0.09802, 0.0, -0.9952, 0.09802, 0.0, -0.9569, 0.2903, 0.0, -0.9569, 0.2903, 0.0, -0.9569, 0.2903, 0.0, -0.9569, 0.2903, 0.0, -0.9569, 0.2903, 0.0, -0.9569, 0.2903, 0.0, -0.8819, 0.4714, 0.0, -0.8819, 0.4714, 0.0, -0.8819, 0.4714, 0.0, -0.8819, 0.4714, 0.0, -0.8819, 0.4714, 0.0, -0.8819, 0.4714, 0.0, -0.773, 0.6344, 0.0, -0.773, 0.6344, 0.0, -0.773, 0.6344, 0.0, -0.773, 0.6344, 0.0, -0.773, 0.6344, 0.0, -0.773, 0.6344, 0.0, -0.6344, 0.773, 0.0, -0.6344, 0.773, 0.0, -0.6344, 0.773, 0.0, -0.6344, 0.773, 0.0, -0.6344, 0.773, 0.0, -0.6344, 0.773, 0.0, -0.4714, 0.8819, 0.0, -0.4714, 0.8819, 0.0, -0.4714, 0.8819, 0.0, -0.4714, 0.8819, 0.0, -0.4714, 0.8819, 0.0, -0.4714, 0.8819, 0.0, -8.937e-06, 0.0, -1.0, -8.937e-06, 0.0, -1.0, -8.937e-06, 0.0, -1.0, 0.0, 0.0, -1.0, 0.0, 0.0, -1.0, 0.0, 0.0, -1.0, 4.469e-06, 0.0, -1.0, 4.469e-06, 0.0, -1.0, 4.469e-06, 0.0, -1.0, 0.0, 0.0, -1.0, 0.0, 0.0, -1.0, 0.0, 0.0, -1.0, 0.0, 0.0, -1.0, 0.0, 0.0, -1.0, 0.0, 0.0, -1.0, 0.0, 0.0, -1.0, 0.0, 0.0, -1.0, 0.0, 0.0, -1.0, -8.937e-06, 0.0, -1.0, -8.937e-06, 0.0, -1.0, -8.937e-06, 0.0, -1.0, -8.938e-06, 0.0, -1.0, -8.938e-06, 0.0, -1.0, -8.938e-06, 0.0, -1.0, 0.0, 0.0, -1.0, 0.0, 0.0, -1.0, 0.0, 0.0, -1.0, 8.937e-06, 0.0, -1.0, 8.937e-06, 0.0, -1.0, 8.937e-06, 0.0, -1.0, -4.469e-06, 0.0, -1.0, -4.469e-06, 0.0, -1.0, -4.469e-06, 0.0, -1.0, 1.117e-06, 0.0, -1.0, 1.117e-06, 0.0, -1.0, 1.117e-06, 0.0, -1.0, -2.234e-06, 0.0, -1.0, -2.234e-06, 0.0, -1.0, -2.234e-06, 0.0, -1.0, 0.0, 0.0, -1.0, 0.0, 0.0, -1.0, 0.0, 0.0, -1.0, 8.937e-06, 0.0, -1.0, 8.937e-06, 0.0, -1.0, 8.937e-06, 0.0, -1.0, 8.937e-06, 0.0, -1.0, 8.937e-06, 0.0, -1.0, 8.937e-06, 0.0, -1.0, 0.0, 0.0, -1.0, 0.0, 0.0, -1.0, 0.0, 0.0, -1.0, 0.0, 0.0, -1.0, 0.0, 0.0, -1.0, 0.0, 0.0, -1.0, 0.0, 0.0, -1.0, 0.0, 0.0, -1.0, 0.0, 0.0, -1.0, 2.3e-06, 0.0, -1.0, 2.3e-06, 0.0, -1.0, 2.3e-06, 0.0, -1.0, -4.6e-06, 0.0, -1.0, -4.6e-06, 0.0, -1.0, -4.6e-06, 0.0, -1.0, 5.751e-07, 0.0, -1.0, 5.751e-07, 0.0, -1.0, 5.751e-07, 0.0, -1.0, 0.0, 0.0, -1.0, 0.0, 0.0, -1.0, 0.0, 0.0, -1.0, -2.3e-06, 0.0, -1.0, -2.3e-06, 0.0, -1.0, -2.3e-06, 0.0, -1.0, 3.235e-07, 0.0, -1.0, 3.235e-07, 0.0, -1.0, 3.235e-07, 0.0, -1.0, 6.471e-07, 0.0, -1.0, 6.471e-07, 0.0, -1.0, 6.471e-07, 0.0, -1.0, 6.471e-07, 0.0, -1.0, 6.471e-07, 0.0, -1.0, 6.471e-07, 0.0, -1.0, 6.471e-07, 0.0, -1.0, 6.471e-07, 0.0, -1.0, 6.471e-07, 0.0, -1.0, -2.68e-07, 0.0, -1.0, -2.68e-07, 0.0, -1.0, -2.68e-07, 0.0, -1.0, 0.0, 0.0, -1.0, 0.0, 0.0, -1.0, 0.0, 0.0, -1.0, -0.2903, 0.9569, 0.0, -0.2903, 0.9569, 0.0, -0.2903, 0.9569, 0.0, -0.2903, 0.9569, 0.0, -0.2903, 0.9569, 0.0, -0.2903, 0.9569, 0.0, -0.09802, 0.9952, 0.0, -0.09802, 0.9952, 0.0, -0.09802, 0.9952, 0.0, -0.09802, 0.9952, 0.0, -0.09802, 0.9952, 0.0, -0.09802, 0.9952, 0.0, 0.0, 0.0, 1.0, 0.0, 0.0, 1.0, 0.0, 0.0, 1.0, 1.787e-05, 0.0, 1.0, 1.787e-05, 0.0, 1.0, 1.787e-05, 0.0, 1.0, -3.575e-05, 0.0, 1.0, -3.575e-05, 0.0, 1.0, -3.575e-05, 0.0, 1.0, -1.787e-05, 0.0, 1.0, -1.787e-05, 0.0, 1.0, -1.787e-05, 0.0, 1.0, 0.0, 0.0, 1.0, 0.0, 0.0, 1.0, 0.0, 0.0, 1.0, -2.234e-06, 0.0, 1.0, -2.234e-06, 0.0, 1.0, -2.234e-06, 0.0, 1.0, 0.0, 0.0, 1.0, 0.0, 0.0, 1.0, 0.0, 0.0, 1.0, 0.0, 0.0, 1.0, 0.0, 0.0, 1.0, 0.0, 0.0, 1.0, -1.787e-05, 0.0, 1.0, -1.787e-05, 0.0, 1.0, -1.787e-05, 0.0, 1.0, -1.788e-05, 0.0, 1.0, -1.788e-05, 0.0, 1.0, -1.788e-05, 0.0, 1.0, 1.788e-05, 0.0, 1.0, 1.788e-05, 0.0, 1.0, 1.788e-05, 0.0, 1.0, 0.0, 0.0, 1.0, 0.0, 0.0, 1.0, 0.0, 0.0, 1.0, 8.938e-06, 0.0, 1.0, 8.938e-06, 0.0, 1.0, 8.938e-06, 0.0, 1.0, -2.234e-06, 0.0, 1.0, -2.234e-06, 0.0, 1.0, -2.234e-06, 0.0, 1.0, 0.0, 0.0, 1.0, 0.0, 0.0, 1.0, 0.0, 0.0, 1.0, -8.938e-06, 0.0, 1.0, -8.938e-06, 0.0, 1.0, -8.938e-06, 0.0, 1.0, 0.0, 0.0, 1.0, 0.0, 0.0, 1.0, 0.0, 0.0, 1.0, 0.0, 0.0, 1.0, 0.0, 0.0, 1.0, 0.0, 0.0, 1.0, -1.15e-06, 0.0, 1.0, -1.15e-06, 0.0, 1.0, -1.15e-06, 0.0, 1.0, 2.3e-06, 0.0, 1.0, 2.3e-06, 0.0, 1.0, 2.3e-06, 0.0, 1.0, 9.201e-06, 0.0, 1.0, 9.201e-06, 0.0, 1.0, 9.201e-06, 0.0, 1.0, -9.201e-06, 0.0, 1.0, -9.201e-06, 0.0, 1.0, -9.201e-06, 0.0, 1.0, 0.0, 0.0, 1.0, 0.0, 0.0, 1.0, 0.0, 0.0, 1.0, 0.0, 0.0, 1.0, 0.0, 0.0, 1.0, 0.0, 0.0, 1.0, -1.294e-06, 0.0, 1.0, -1.294e-06, 0.0, 1.0, -1.294e-06, 0.0, 1.0, 0.0, 0.0, 1.0, 0.0, 0.0, 1.0, 0.0, 0.0, 1.0, 1.294e-06, 0.0, 1.0, 1.294e-06, 0.0, 1.0, 1.294e-06, 0.0, 1.0, 0.0, 0.0, 1.0, 0.0, 0.0, 1.0, 0.0, 0.0, 1.0, 0.0, 0.0, 1.0, 0.0, 0.0, 1.0, 0.0, 0.0, 1.0, 0.0, 0.0, 1.0, 0.0, 0.0, 1.0, 0.0, 0.0, 1.0])] * 3)])

# ---- objects
ob_cylinder = bpy.data.objects.new('Cylinder', me_cylinder)
ob_cylinder_001 = bpy.data.objects.new('Cylinder.001', me_cylinder_001)

# ---- transforms, parenting, visibility, modifiers, constraints
ob_cylinder.location = (0.0, 0.0, 0.0)
ob_cylinder.rotation_mode = 'QUATERNION'
ob_cylinder.rotation_quaternion = (1.0, 0.0, 0.0, 0.0)
ob_cylinder.scale = (1.0, 1.0, 0.36)
_m = ob_cylinder.modifiers.new('Decimate', 'DECIMATE')
ob_cylinder_001.location = (0.0, 0.0, 0.0)
ob_cylinder_001.rotation_mode = 'QUATERNION'
ob_cylinder_001.rotation_quaternion = (1.0, 0.0, 0.0, 0.0)
ob_cylinder_001.scale = (0.05, 0.05, 0.33)
_m = ob_cylinder_001.modifiers.new('Decimate', 'DECIMATE')

# ---- collection membership
scene.collection.objects.link(ob_cylinder)
scene.collection.objects.link(ob_cylinder_001)

# ---- scene / render settings (as saved in the file)
scene.frame_start = 1; scene.frame_end = 250; scene.frame_set(1)
scene.render.engine = 'BLENDER_EEVEE_NEXT'
scene.cycles.sampling_pattern = 'TABULATED_SOBOL'
scene.cycles.use_light_tree = False
scene.view_settings.view_transform = 'Filmic'
bpy.context.view_layer.update()

# ---- added for rendering (the .blend has no active camera and no usable light): camera, sun
cam_auto = bpy.data.cameras.new('AutoCamera')
cam_auto.lens = 50.0
cam_auto.sensor_width = 36.0
cam_auto.clip_end = 1000.0
ob_auto_camera = bpy.data.objects.new('AutoCamera', cam_auto)
scene.collection.objects.link(ob_auto_camera)
ob_auto_camera.location = (2.85099, -3.42119, 2.85963)
ob_auto_camera.rotation_euler = (1.09748, -7.21219e-08, 0.694738)
scene.camera = ob_auto_camera
light_auto_sun = bpy.data.lights.new('AutoSun', 'SUN')
light_auto_sun.energy = 3.0
light_auto_sun.angle = 0.0523599
ob_auto_sun = bpy.data.objects.new('AutoSun', light_auto_sun)
scene.collection.objects.link(ob_auto_sun)
ob_auto_sun.rotation_euler = (0.872665, 0.174533, 0.523599)
bpy.context.view_layer.update()
